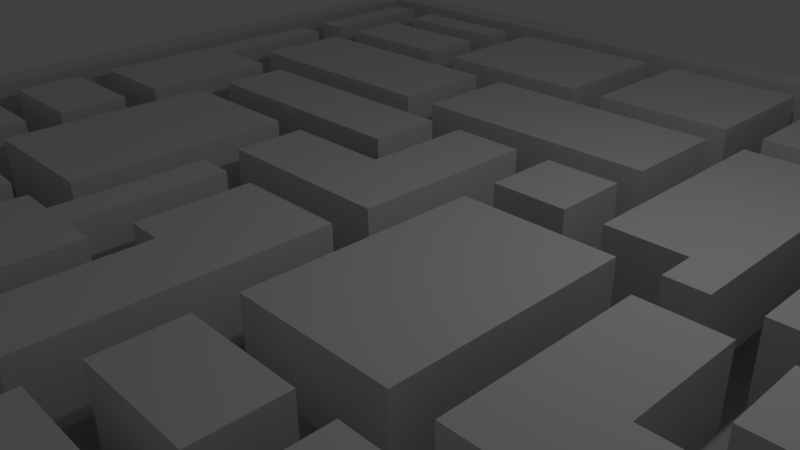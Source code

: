 # Source: maze_proto.blend  (saved by Blender 2.72.0; exported with 4.5.12 LTS)
import bpy
from mathutils import Matrix  # noqa: F401  (used for matrix-valued properties, if any)

bpy.ops.wm.read_factory_settings(use_empty=True)
scene = bpy.context.scene
scene.name = 'Scene'

# ---- collections
col_collection_1 = bpy.data.collections.new('Collection 1'); scene.collection.children.link(col_collection_1)

# ---- materials (node trees are filled in below, after node groups)
mat_material = bpy.data.materials.new('Material')
mat_material.alpha_threshold = 0.0
mat_material.use_transparent_shadow = False
mat_material.roughness = 0.5
mat_material.line_color = (0.0, 0.0, 0.0, 1.0)

# ---- material node trees

# ---- world
world_world = bpy.data.worlds.new('World'); scene.world = world_world
world_world.color = (0.05088, 0.05088, 0.05088)
world_world.use_sun_shadow = False
world_world.sun_shadow_jitter_overblur = 0.0
world_world.cycles.sampling_method = 'MANUAL'
world_world.cycles.sample_map_resolution = 256

# ---- cameras
cam_camera = bpy.data.cameras.new('Camera')
cam_camera.clip_end = 100.0
cam_camera.lens = 35.0
cam_camera.sensor_width = 32.0
cam_camera.sensor_height = 18.0
cam_camera.ortho_scale = 7.314
cam_camera.dof.focus_distance = 0.0
cam_camera.dof.aperture_fstop = 128.0

# ---- lights
light_lamp = bpy.data.lights.new('Lamp', 'POINT')
light_lamp.transmission_factor = 0.0
light_lamp.cutoff_distance = 30.0
light_lamp.energy = 100.0
light_lamp.shadow_buffer_clip_start = 1.001
light_lamp.shadow_soft_size = 0.1
light_lamp.shadow_maximum_resolution = 0.006
light_lamp.use_absolute_resolution = True
light_lamp.cycles.use_multiple_importance_sampling = False

# ---- meshes
me_cube = bpy.data.meshes.new('Cube')
me_cube.from_pydata([(8.0, 8.0, -1.0), (8.0, -8.0, -1.0), (-8.0, -8.0, -1.0), (-8.0, 8.0, -1.0), (8.0, 8.0, 1.0), (8.0, -8.0, 1.0), (-8.0, -8.0, 1.0), (-8.0, 8.0, 1.0), (8.0, 7.467, 1.0), (8.0, 6.933, 1.0), (8.0, 6.4, 1.0), (8.0, 5.867, 1.0), (8.0, 5.333, 1.0), (8.0, 4.8, 1.0), (8.0, 4.267, 1.0), (8.0, 3.733, 1.0), (8.0, 3.2, 1.0), (8.0, 2.667, 1.0), (8.0, 2.133, 1.0), (8.0, 1.6, 1.0), (8.0, 1.067, 1.0), (8.0, 0.5333, 1.0), (8.0, -3.755e-06, 1.0), (8.0, -0.5333, 1.0), (8.0, -1.067, 1.0), (8.0, -1.6, 1.0), (8.0, -2.133, 1.0), (8.0, -2.667, 1.0), (8.0, -3.2, 1.0), (8.0, -3.733, 1.0), (8.0, -4.267, 1.0), (8.0, -4.8, 1.0), (8.0, -5.333, 1.0), (8.0, -5.867, 1.0), (8.0, -6.4, 1.0), (8.0, -6.933, 1.0), (8.0, -7.467, 1.0), (7.467, 8.0, 1.0), (6.933, 8.0, 1.0), (6.4, 8.0, 1.0), (5.867, 8.0, 1.0), (5.333, 8.0, 1.0), (4.8, 8.0, 1.0), (4.267, 8.0, 1.0), (3.733, 8.0, 1.0), (3.2, 8.0, 1.0), (2.667, 8.0, 1.0), (2.133, 8.0, 1.0), (1.6, 8.0, 1.0), (1.067, 8.0, 1.0), (0.5333, 8.0, 1.0), (2.801e-06, 8.0, 1.0), (-0.5333, 8.0, 1.0), (-1.067, 8.0, 1.0), (-1.6, 8.0, 1.0), (-2.133, 8.0, 1.0), (-2.667, 8.0, 1.0), (-3.2, 8.0, 1.0), (-3.733, 8.0, 1.0), (-4.267, 8.0, 1.0), (-4.8, 8.0, 1.0), (-5.333, 8.0, 1.0), (-5.867, 8.0, 1.0), (-6.4, 8.0, 1.0), (-6.933, 8.0, 1.0), (-7.467, 8.0, 1.0), (7.467, -8.0, 1.0), (6.933, -8.0, 1.0), (6.4, -8.0, 1.0), (5.867, -8.0, 1.0), (5.333, -8.0, 1.0), (4.8, -8.0, 1.0), (4.267, -8.0, 1.0), (3.733, -8.0, 1.0), (3.2, -8.0, 1.0), (2.667, -8.0, 1.0), (2.133, -8.0, 1.0), (1.6, -8.0, 1.0), (1.067, -8.0, 1.0), (0.5333, -8.0, 1.0), (-4.232e-06, -8.0, 1.0), (-0.5333, -8.0, 1.0), (-1.067, -8.0, 1.0), (-1.6, -8.0, 1.0), (-2.133, -8.0, 1.0), (-2.667, -8.0, 1.0), (-3.2, -8.0, 1.0), (-3.733, -8.0, 1.0), (-4.267, -8.0, 1.0), (-4.8, -8.0, 1.0), (-5.333, -8.0, 1.0), (-5.867, -8.0, 1.0), (-6.4, -8.0, 1.0), (-6.933, -8.0, 1.0), (-7.467, -8.0, 1.0), (-8.0, -7.467, 1.0), (-8.0, -6.933, 1.0), (-8.0, -6.4, 1.0), (-8.0, -5.867, 1.0), (-8.0, -5.333, 1.0), (-8.0, -4.8, 1.0), (-8.0, -4.267, 1.0), (-8.0, -3.733, 1.0), (-8.0, -3.2, 1.0), (-8.0, -2.667, 1.0), (-8.0, -2.133, 1.0), (-8.0, -1.6, 1.0), (-8.0, -1.067, 1.0), (-8.0, -0.5333, 1.0), (-8.0, 2.086e-06, 1.0), (-8.0, 0.5333, 1.0), (-8.0, 1.067, 1.0), (-8.0, 1.6, 1.0), (-8.0, 2.133, 1.0), (-8.0, 2.667, 1.0), (-8.0, 3.2, 1.0), (-8.0, 3.733, 1.0), (-8.0, 4.267, 1.0), (-8.0, 4.8, 1.0), (-8.0, 5.333, 1.0), (-8.0, 5.867, 1.0), (-8.0, 6.4, 1.0), (-8.0, 6.933, 1.0), (-8.0, 7.467, 1.0), (7.467, 7.467, 1.0), (7.467, 6.933, 1.0), (7.467, 6.4, 1.0), (7.467, 5.867, 1.0), (7.467, 5.333, 1.0), (7.467, 4.8, 1.0), (7.467, 4.267, 1.0), (7.467, 3.733, 1.0), (7.467, 3.2, 1.0), (7.467, 2.667, 1.0), (7.467, 2.133, 1.0), (7.467, 1.6, 1.0), (7.467, 1.067, 1.0), (7.467, 0.5333, 1.0), (7.467, -3.755e-06, 1.0), (7.467, -0.5333, 1.0), (7.467, -1.067, 1.0), (7.467, -1.6, 1.0), (7.467, -2.133, 1.0), (7.467, -2.667, 1.0), (7.467, -3.2, 1.0), (7.467, -3.733, 1.0), (7.467, -4.267, 1.0), (7.467, -4.8, 1.0), (7.467, -5.333, 1.0), (7.467, -5.867, 1.0), (7.467, -6.4, 1.0), (7.467, -6.933, 1.0), (7.467, -7.467, 1.0), (6.933, 7.467, 1.0), (6.933, 6.933, 1.0), (6.933, 6.4, 1.0), (6.933, 5.867, 1.0), (6.933, 5.333, 1.0), (6.933, 4.8, 1.0), (6.933, 4.267, 1.0), (6.933, 3.733, 1.0), (6.933, 3.2, 1.0), (6.933, 2.667, 1.0), (6.933, 2.133, 1.0), (6.933, 1.6, 1.0), (6.933, 1.067, 1.0), (6.933, 0.5333, 1.0), (6.933, -3.755e-06, 1.0), (6.933, -0.5333, 1.0), (6.933, -1.067, 1.0), (6.933, -1.6, 1.0), (6.933, -2.133, 1.0), (6.933, -2.667, 1.0), (6.933, -3.2, 1.0), (6.933, -3.733, 1.0), (6.933, -4.267, 1.0), (6.933, -4.8, 1.0), (6.933, -5.333, 1.0), (6.933, -5.867, 1.0), (6.933, -6.4, 1.0), (6.933, -6.933, 1.0), (6.933, -7.467, 1.0), (6.4, 7.467, 1.0), (6.4, 6.933, 1.0), (6.4, 6.4, 1.0), (6.4, 5.867, 1.0), (6.4, 5.333, 1.0), (6.4, 4.8, 1.0), (6.4, 4.267, 1.0), (6.4, 3.733, 1.0), (6.4, 3.2, 1.0), (6.4, 2.667, 1.0), (6.4, 2.133, 1.0), (6.4, 1.6, 1.0), (6.4, 1.067, 1.0), (6.4, 0.5333, 1.0), (6.4, -3.755e-06, 1.0), (6.4, -0.5333, 1.0), (6.4, -1.067, 1.0), (6.4, -1.6, 1.0), (6.4, -2.133, 1.0), (6.4, -2.667, 1.0), (6.4, -3.2, 1.0), (6.4, -3.733, 1.0), (6.4, -4.267, 1.0), (6.4, -4.8, 1.0), (6.4, -5.333, 1.0), (6.4, -5.867, 1.0), (6.4, -6.4, 1.0), (6.4, -6.933, 1.0), (6.4, -7.467, 1.0), (5.867, 7.467, 1.0), (5.867, 6.933, 1.0), (5.867, 6.4, 1.0), (5.867, 5.867, 1.0), (5.867, 5.333, 1.0), (5.867, 4.8, 1.0), (5.867, 4.267, 1.0), (5.867, 3.733, 1.0), (5.867, 3.2, 1.0), (5.867, 2.667, 1.0), (5.867, 2.133, 1.0), (5.867, 1.6, 1.0), (5.867, 1.067, 1.0), (5.867, 0.5333, 1.0), (5.867, -3.755e-06, 1.0), (5.867, -0.5333, 1.0), (5.867, -1.067, 1.0), (5.867, -1.6, 1.0), (5.867, -2.133, 1.0), (5.867, -2.667, 1.0), (5.867, -3.2, 1.0), (5.867, -3.733, 1.0), (5.867, -4.267, 1.0), (5.867, -4.8, 1.0), (5.867, -5.333, 1.0), (5.867, -5.867, 1.0), (5.867, -6.4, 1.0), (5.867, -6.933, 1.0), (5.867, -7.467, 1.0), (5.333, 7.467, 1.0), (5.333, 6.933, 1.0), (5.333, 6.4, 1.0), (5.333, 5.867, 1.0), (5.333, 5.333, 1.0), (5.333, 4.8, 1.0), (5.333, 4.267, 1.0), (5.333, 3.733, 1.0), (5.333, 3.2, 1.0), (5.333, 2.667, 1.0), (5.333, 2.133, 1.0), (5.333, 1.6, 1.0), (5.333, 1.067, 1.0), (5.333, 0.5333, 1.0), (5.333, -3.755e-06, 1.0), (5.333, -0.5333, 1.0), (5.333, -1.067, 1.0), (5.333, -1.6, 1.0), (5.333, -2.133, 1.0), (5.333, -2.667, 1.0), (5.333, -3.2, 1.0), (5.333, -3.733, 1.0), (5.333, -4.267, 1.0), (5.333, -4.8, 1.0), (5.333, -5.333, 1.0), (5.333, -5.867, 1.0), (5.333, -6.4, 1.0), (5.333, -6.933, 1.0), (5.333, -7.467, 1.0), (4.8, 7.467, 1.0), (4.8, 6.933, 1.0), (4.8, 6.4, 1.0), (4.8, 5.867, 1.0), (4.8, 5.333, 1.0), (4.8, 4.8, 1.0), (4.8, 4.267, 1.0), (4.8, 3.733, 1.0), (4.8, 3.2, 1.0), (4.8, 2.667, 1.0), (4.8, 2.133, 1.0), (4.8, 1.6, 1.0), (4.8, 1.067, 1.0), (4.8, 0.5333, 1.0), (4.8, -3.755e-06, 1.0), (4.8, -0.5333, 1.0), (4.8, -1.067, 1.0), (4.8, -1.6, 1.0), (4.8, -2.133, 1.0), (4.8, -2.667, 1.0), (4.8, -3.2, 1.0), (4.8, -3.733, 1.0), (4.8, -4.267, 1.0), (4.8, -4.8, 1.0), (4.8, -5.333, 1.0), (4.8, -5.867, 1.0), (4.8, -6.4, 1.0), (4.8, -6.933, 1.0), (4.8, -7.467, 1.0), (4.267, 7.467, 1.0), (4.267, 6.933, 1.0), (4.267, 6.4, 1.0), (4.267, 5.867, 1.0), (4.267, 5.333, 1.0), (4.267, 4.8, 1.0), (4.267, 4.267, 1.0), (4.267, 3.733, 1.0), (4.267, 3.2, 1.0), (4.267, 2.667, 1.0), (4.267, 2.133, 1.0), (4.267, 1.6, 1.0), (4.267, 1.067, 1.0), (4.267, 0.5333, 1.0), (4.267, -3.755e-06, 1.0), (4.267, -0.5333, 1.0), (4.267, -1.067, 1.0), (4.267, -1.6, 1.0), (4.267, -2.133, 1.0), (4.267, -2.667, 1.0), (4.267, -3.2, 1.0), (4.267, -3.733, 1.0), (4.267, -4.267, 1.0), (4.267, -4.8, 1.0), (4.267, -5.333, 1.0), (4.267, -5.867, 1.0), (4.267, -6.4, 1.0), (4.267, -6.933, 1.0), (4.267, -7.467, 1.0), (3.733, 7.467, 1.0), (3.733, 6.933, 1.0), (3.733, 6.4, 1.0), (3.733, 5.867, 1.0), (3.733, 5.333, 1.0), (3.733, 4.8, 1.0), (3.733, 4.267, 1.0), (3.733, 3.733, 1.0), (3.733, 3.2, 1.0), (3.733, 2.667, 1.0), (3.733, 2.133, 1.0), (3.733, 1.6, 1.0), (3.733, 1.067, 1.0), (3.733, 0.5333, 1.0), (3.733, -3.755e-06, 1.0), (3.733, -0.5333, 1.0), (3.733, -1.067, 1.0), (3.733, -1.6, 1.0), (3.733, -2.133, 1.0), (3.733, -2.667, 1.0), (3.733, -3.2, 1.0), (3.733, -3.733, 1.0), (3.733, -4.267, 1.0), (3.733, -4.8, 1.0), (3.733, -5.333, 1.0), (3.733, -5.867, 1.0), (3.733, -6.4, 1.0), (3.733, -6.933, 1.0), (3.733, -7.467, 1.0), (3.2, 7.467, 1.0), (3.2, 6.933, 1.0), (3.2, 6.4, 1.0), (3.2, 5.867, 1.0), (3.2, 5.333, 1.0), (3.2, 4.8, 1.0), (3.2, 4.267, 1.0), (3.2, 3.733, 1.0), (3.2, 3.2, 1.0), (3.2, 2.667, 1.0), (3.2, 2.133, 1.0), (3.2, 1.6, 1.0), (3.2, 1.067, 1.0), (3.2, 0.5333, 1.0), (3.2, -3.755e-06, 1.0), (3.2, -0.5333, 1.0), (3.2, -1.067, 1.0), (3.2, -1.6, 1.0), (3.2, -2.133, 1.0), (3.2, -2.667, 1.0), (3.2, -3.2, 1.0), (3.2, -3.733, 1.0), (3.2, -4.267, 1.0), (3.2, -4.8, 1.0), (3.2, -5.333, 1.0), (3.2, -5.867, 1.0), (3.2, -6.4, 1.0), (3.2, -6.933, 1.0), (3.2, -7.467, 1.0), (2.667, 7.467, 1.0), (2.667, 6.933, 1.0), (2.667, 6.4, 1.0), (2.667, 5.867, 1.0), (2.667, 5.333, 1.0), (2.667, 4.8, 1.0), (2.667, 4.267, 1.0), (2.667, 3.733, 1.0), (2.667, 3.2, 1.0), (2.667, 2.667, 1.0), (2.667, 2.133, 1.0), (2.667, 1.6, 1.0), (2.667, 1.067, 1.0), (2.667, 0.5333, 1.0), (2.667, -3.755e-06, 1.0), (2.667, -0.5333, 1.0), (2.667, -1.067, 1.0), (2.667, -1.6, 1.0), (2.667, -2.133, 1.0), (2.667, -2.667, 1.0), (2.667, -3.2, 1.0), (2.667, -3.733, 1.0), (2.667, -4.267, 1.0), (2.667, -4.8, 1.0), (2.667, -5.333, 1.0), (2.667, -5.867, 1.0), (2.667, -6.4, 1.0), (2.667, -6.933, 1.0), (2.667, -7.467, 1.0), (2.133, 7.467, 1.0), (2.133, 6.933, 1.0), (2.133, 6.4, 1.0), (2.133, 5.867, 1.0), (2.133, 5.333, 1.0), (2.133, 4.8, 1.0), (2.133, 4.267, 1.0), (2.133, 3.733, 1.0), (2.133, 3.2, 1.0), (2.133, 2.667, 1.0), (2.133, 2.133, 1.0), (2.133, 1.6, 1.0), (2.133, 1.067, 1.0), (2.133, 0.5333, 1.0), (2.133, -3.755e-06, 1.0), (2.133, -0.5333, 1.0), (2.133, -1.067, 1.0), (2.133, -1.6, 1.0), (2.133, -2.133, 1.0), (2.133, -2.667, 1.0), (2.133, -3.2, 1.0), (2.133, -3.733, 1.0), (2.133, -4.267, 1.0), (2.133, -4.8, 1.0), (2.133, -5.333, 1.0), (2.133, -5.867, 1.0), (2.133, -6.4, 1.0), (2.133, -6.933, 1.0), (2.133, -7.467, 1.0), (1.6, 7.467, 1.0), (1.6, 6.933, 1.0), (1.6, 6.4, 1.0), (1.6, 5.867, 1.0), (1.6, 5.333, 1.0), (1.6, 4.8, 1.0), (1.6, 4.267, 1.0), (1.6, 3.733, 1.0), (1.6, 3.2, 1.0), (1.6, 2.667, 1.0), (1.6, 2.133, 1.0), (1.6, 1.6, 1.0), (1.6, 1.067, 1.0), (1.6, 0.5333, 1.0), (1.6, -3.755e-06, 1.0), (1.6, -0.5333, 1.0), (1.6, -1.067, 1.0), (1.6, -1.6, 1.0), (1.6, -2.133, 1.0), (1.6, -2.667, 1.0), (1.6, -3.2, 1.0), (1.6, -3.733, 1.0), (1.6, -4.267, 1.0), (1.6, -4.8, 1.0), (1.6, -5.333, 1.0), (1.6, -5.867, 1.0), (1.6, -6.4, 1.0), (1.6, -6.933, 1.0), (1.6, -7.467, 1.0), (1.067, 7.467, 1.0), (1.067, 6.933, 1.0), (1.067, 6.4, 1.0), (1.067, 5.867, 1.0), (1.067, 5.333, 1.0), (1.067, 4.8, 1.0), (1.067, 4.267, 1.0), (1.067, 3.733, 1.0), (1.067, 3.2, 1.0), (1.067, 2.667, 1.0), (1.067, 2.133, 1.0), (1.067, 1.6, 1.0), (1.067, 1.067, 1.0), (1.067, 0.5333, 1.0), (1.067, -3.755e-06, 1.0), (1.067, -0.5333, 1.0), (1.067, -1.067, 1.0), (1.067, -1.6, 1.0), (1.067, -2.133, 1.0), (1.067, -2.667, 1.0), (1.067, -3.2, 1.0), (1.067, -3.733, 1.0), (1.067, -4.267, 1.0), (1.067, -4.8, 1.0), (1.067, -5.333, 1.0), (1.067, -5.867, 1.0), (1.067, -6.4, 1.0), (1.067, -6.933, 1.0), (1.067, -7.467, 1.0), (0.5333, 7.467, 1.0), (0.5333, 6.933, 1.0), (0.5333, 6.4, 1.0), (0.5333, 5.867, 1.0), (0.5333, 5.333, 1.0), (0.5333, 4.8, 1.0), (0.5333, 4.267, 1.0), (0.5333, 3.733, 1.0), (0.5333, 3.2, 1.0), (0.5333, 2.667, 1.0), (0.5333, 2.133, 1.0), (0.5333, 1.6, 1.0), (0.5333, 1.067, 1.0), (0.5333, 0.5333, 1.0), (0.5333, -3.755e-06, 1.0), (0.5333, -0.5333, 1.0), (0.5333, -1.067, 1.0), (0.5333, -1.6, 1.0), (0.5333, -2.133, 1.0), (0.5333, -2.667, 1.0), (0.5333, -3.2, 1.0), (0.5333, -3.733, 1.0), (0.5333, -4.267, 1.0), (0.5333, -4.8, 1.0), (0.5333, -5.333, 1.0), (0.5333, -5.867, 1.0), (0.5333, -6.4, 1.0), (0.5333, -6.933, 1.0), (0.5333, -7.467, 1.0), (2.567e-06, 7.467, 1.0), (2.333e-06, 6.933, 1.0), (2.098e-06, 6.4, 1.0), (1.864e-06, 5.867, 1.0), (1.629e-06, 5.333, 1.0), (1.395e-06, 4.8, 1.0), (1.16e-06, 4.267, 1.0), (9.259e-07, 3.733, 1.0), (6.914e-07, 3.2, 1.0), (4.57e-07, 2.667, 1.0), (2.225e-07, 2.133, 1.0), (-1.192e-08, 1.6, 1.0), (-2.464e-07, 1.067, 1.0), (-4.808e-07, 0.5333, 1.0), (-7.153e-07, -3.457e-06, 1.0), (-9.497e-07, -0.5333, 1.0), (-1.184e-06, -1.067, 1.0), (-1.419e-06, -1.6, 1.0), (-1.653e-06, -2.133, 1.0), (-1.887e-06, -2.667, 1.0), (-2.122e-06, -3.2, 1.0), (-2.356e-06, -3.733, 1.0), (-2.591e-06, -4.267, 1.0), (-2.825e-06, -4.8, 1.0), (-3.06e-06, -5.333, 1.0), (-3.294e-06, -5.867, 1.0), (-3.529e-06, -6.4, 1.0), (-3.763e-06, -6.933, 1.0), (-3.997e-06, -7.467, 1.0), (-0.5333, 7.467, 1.0), (-0.5333, 6.933, 1.0), (-0.5333, 6.4, 1.0), (-0.5333, 5.867, 1.0), (-0.5333, 5.333, 1.0), (-0.5333, 4.8, 1.0), (-0.5333, 4.267, 1.0), (-0.5333, 3.733, 1.0), (-0.5333, 3.2, 1.0), (-0.5333, 2.667, 1.0), (-0.5333, 2.133, 1.0), (-0.5333, 1.6, 1.0), (-0.5333, 1.067, 1.0), (-0.5333, 0.5333, 1.0), (-0.5333, -2.98e-06, 1.0), (-0.5333, -0.5333, 1.0), (-0.5333, -1.067, 1.0), (-0.5333, -1.6, 1.0), (-0.5333, -2.133, 1.0), (-0.5333, -2.667, 1.0), (-0.5333, -3.2, 1.0), (-0.5333, -3.733, 1.0), (-0.5333, -4.267, 1.0), (-0.5333, -4.8, 1.0), (-0.5333, -5.333, 1.0), (-0.5333, -5.867, 1.0), (-0.5333, -6.4, 1.0), (-0.5333, -6.933, 1.0), (-0.5333, -7.467, 1.0), (-1.067, 7.467, 1.0), (-1.067, 6.933, 1.0), (-1.067, 6.4, 1.0), (-1.067, 5.867, 1.0), (-1.067, 5.333, 1.0), (-1.067, 4.8, 1.0), (-1.067, 4.267, 1.0), (-1.067, 3.733, 1.0), (-1.067, 3.2, 1.0), (-1.067, 2.667, 1.0), (-1.067, 2.133, 1.0), (-1.067, 1.6, 1.0), (-1.067, 1.067, 1.0), (-1.067, 0.5333, 1.0), (-1.067, -2.801e-06, 1.0), (-1.067, -0.5333, 1.0), (-1.067, -1.067, 1.0), (-1.067, -1.6, 1.0), (-1.067, -2.133, 1.0), (-1.067, -2.667, 1.0), (-1.067, -3.2, 1.0), (-1.067, -3.733, 1.0), (-1.067, -4.267, 1.0), (-1.067, -4.8, 1.0), (-1.067, -5.333, 1.0), (-1.067, -5.867, 1.0), (-1.067, -6.4, 1.0), (-1.067, -6.933, 1.0), (-1.067, -7.467, 1.0), (-1.6, 7.467, 1.0), (-1.6, 6.933, 1.0), (-1.6, 6.4, 1.0), (-1.6, 5.867, 1.0), (-1.6, 5.333, 1.0), (-1.6, 4.8, 1.0), (-1.6, 4.267, 1.0), (-1.6, 3.733, 1.0), (-1.6, 3.2, 1.0), (-1.6, 2.667, 1.0), (-1.6, 2.133, 1.0), (-1.6, 1.6, 1.0), (-1.6, 1.067, 1.0), (-1.6, 0.5333, 1.0), (-1.6, -2.503e-06, 1.0), (-1.6, -0.5333, 1.0), (-1.6, -1.067, 1.0), (-1.6, -1.6, 1.0), (-1.6, -2.133, 1.0), (-1.6, -2.667, 1.0), (-1.6, -3.2, 1.0), (-1.6, -3.733, 1.0), (-1.6, -4.267, 1.0), (-1.6, -4.8, 1.0), (-1.6, -5.333, 1.0), (-1.6, -5.867, 1.0), (-1.6, -6.4, 1.0), (-1.6, -6.933, 1.0), (-1.6, -7.467, 1.0), (-2.133, 7.467, 1.0), (-2.133, 6.933, 1.0), (-2.133, 6.4, 1.0), (-2.133, 5.867, 1.0), (-2.133, 5.333, 1.0), (-2.133, 4.8, 1.0), (-2.133, 4.267, 1.0), (-2.133, 3.733, 1.0), (-2.133, 3.2, 1.0), (-2.133, 2.667, 1.0), (-2.133, 2.133, 1.0), (-2.133, 1.6, 1.0), (-2.133, 1.067, 1.0), (-2.133, 0.5333, 1.0), (-2.133, -2.384e-06, 1.0), (-2.133, -0.5333, 1.0), (-2.133, -1.067, 1.0), (-2.133, -1.6, 1.0), (-2.133, -2.133, 1.0), (-2.133, -2.667, 1.0), (-2.133, -3.2, 1.0), (-2.133, -3.733, 1.0), (-2.133, -4.267, 1.0), (-2.133, -4.8, 1.0), (-2.133, -5.333, 1.0), (-2.133, -5.867, 1.0), (-2.133, -6.4, 1.0), (-2.133, -6.933, 1.0), (-2.133, -7.467, 1.0), (-2.667, 7.467, 1.0), (-2.667, 6.933, 1.0), (-2.667, 6.4, 1.0), (-2.667, 5.867, 1.0), (-2.667, 5.333, 1.0), (-2.667, 4.8, 1.0), (-2.667, 4.267, 1.0), (-2.667, 3.733, 1.0), (-2.667, 3.2, 1.0), (-2.667, 2.667, 1.0), (-2.667, 2.133, 1.0), (-2.667, 1.6, 1.0), (-2.667, 1.067, 1.0), (-2.667, 0.5333, 1.0), (-2.667, -1.967e-06, 1.0), (-2.667, -0.5333, 1.0), (-2.667, -1.067, 1.0), (-2.667, -1.6, 1.0), (-2.667, -2.133, 1.0), (-2.667, -2.667, 1.0), (-2.667, -3.2, 1.0), (-2.667, -3.733, 1.0), (-2.667, -4.267, 1.0), (-2.667, -4.8, 1.0), (-2.667, -5.333, 1.0), (-2.667, -5.867, 1.0), (-2.667, -6.4, 1.0), (-2.667, -6.933, 1.0), (-2.667, -7.467, 1.0), (-3.2, 7.467, 1.0), (-3.2, 6.933, 1.0), (-3.2, 6.4, 1.0), (-3.2, 5.867, 1.0), (-3.2, 5.333, 1.0), (-3.2, 4.8, 1.0), (-3.2, 4.267, 1.0), (-3.2, 3.733, 1.0), (-3.2, 3.2, 1.0), (-3.2, 2.667, 1.0), (-3.2, 2.133, 1.0), (-3.2, 1.6, 1.0), (-3.2, 1.067, 1.0), (-3.2, 0.5333, 1.0), (-3.2, -1.55e-06, 1.0), (-3.2, -0.5333, 1.0), (-3.2, -1.067, 1.0), (-3.2, -1.6, 1.0), (-3.2, -2.133, 1.0), (-3.2, -2.667, 1.0), (-3.2, -3.2, 1.0), (-3.2, -3.733, 1.0), (-3.2, -4.267, 1.0), (-3.2, -4.8, 1.0), (-3.2, -5.333, 1.0), (-3.2, -5.867, 1.0), (-3.2, -6.4, 1.0), (-3.2, -6.933, 1.0), (-3.2, -7.467, 1.0), (-3.733, 7.467, 1.0), (-3.733, 6.933, 1.0), (-3.733, 6.4, 1.0), (-3.733, 5.867, 1.0), (-3.733, 5.333, 1.0), (-3.733, 4.8, 1.0), (-3.733, 4.267, 1.0), (-3.733, 3.733, 1.0), (-3.733, 3.2, 1.0), (-3.733, 2.667, 1.0), (-3.733, 2.133, 1.0), (-3.733, 1.6, 1.0), (-3.733, 1.067, 1.0), (-3.733, 0.5333, 1.0), (-3.733, -1.431e-06, 1.0), (-3.733, -0.5333, 1.0), (-3.733, -1.067, 1.0), (-3.733, -1.6, 1.0), (-3.733, -2.133, 1.0), (-3.733, -2.667, 1.0), (-3.733, -3.2, 1.0), (-3.733, -3.733, 1.0), (-3.733, -4.267, 1.0), (-3.733, -4.8, 1.0), (-3.733, -5.333, 1.0), (-3.733, -5.867, 1.0), (-3.733, -6.4, 1.0), (-3.733, -6.933, 1.0), (-3.733, -7.467, 1.0), (-4.267, 7.467, 1.0), (-4.267, 6.933, 1.0), (-4.267, 6.4, 1.0), (-4.267, 5.867, 1.0), (-4.267, 5.333, 1.0), (-4.267, 4.8, 1.0), (-4.267, 4.267, 1.0), (-4.267, 3.733, 1.0), (-4.267, 3.2, 1.0), (-4.267, 2.667, 1.0), (-4.267, 2.133, 1.0), (-4.267, 1.6, 1.0), (-4.267, 1.067, 1.0), (-4.267, 0.5333, 1.0), (-4.267, -1.371e-06, 1.0), (-4.267, -0.5333, 1.0), (-4.267, -1.067, 1.0), (-4.267, -1.6, 1.0), (-4.267, -2.133, 1.0), (-4.267, -2.667, 1.0), (-4.267, -3.2, 1.0), (-4.267, -3.733, 1.0), (-4.267, -4.267, 1.0), (-4.267, -4.8, 1.0), (-4.267, -5.333, 1.0), (-4.267, -5.867, 1.0), (-4.267, -6.4, 1.0), (-4.267, -6.933, 1.0), (-4.267, -7.467, 1.0), (-4.8, 7.467, 1.0), (-4.8, 6.933, 1.0), (-4.8, 6.4, 1.0), (-4.8, 5.867, 1.0), (-4.8, 5.333, 1.0), (-4.8, 4.8, 1.0), (-4.8, 4.267, 1.0), (-4.8, 3.733, 1.0), (-4.8, 3.2, 1.0), (-4.8, 2.667, 1.0), (-4.8, 2.133, 1.0), (-4.8, 1.6, 1.0), (-4.8, 1.067, 1.0), (-4.8, 0.5333, 1.0), (-4.8, -8.941e-07, 1.0), (-4.8, -0.5333, 1.0), (-4.8, -1.067, 1.0), (-4.8, -1.6, 1.0), (-4.8, -2.133, 1.0), (-4.8, -2.667, 1.0), (-4.8, -3.733, 1.0), (-4.8, -4.267, 1.0), (-4.8, -4.8, 1.0), (-4.8, -5.333, 1.0), (-4.8, -5.867, 1.0), (-4.8, -6.4, 1.0), (-4.8, -6.933, 1.0), (-4.8, -7.467, 1.0), (-5.333, 7.467, 1.0), (-5.333, 6.933, 1.0), (-5.333, 6.4, 1.0), (-5.333, 5.867, 1.0), (-5.333, 5.333, 1.0), (-5.333, 4.8, 1.0), (-5.333, 4.267, 1.0), (-5.333, 3.733, 1.0), (-5.333, 3.2, 1.0), (-5.333, 2.667, 1.0), (-5.333, 2.133, 1.0), (-5.333, 1.6, 1.0), (-5.333, 1.067, 1.0), (-5.333, 0.5333, 1.0), (-5.333, -4.172e-07, 1.0), (-5.333, -0.5333, 1.0), (-5.333, -1.067, 1.0), (-5.333, -1.6, 1.0), (-5.333, -2.133, 1.0), (-5.333, -2.667, 1.0), (-5.333, -3.2, 1.0), (-5.333, -3.733, 1.0), (-5.333, -4.267, 1.0), (-5.333, -4.8, 1.0), (-5.333, -5.333, 1.0), (-5.333, -5.867, 1.0), (-5.333, -6.4, 1.0), (-5.333, -6.933, 1.0), (-5.333, -7.467, 1.0), (-5.867, 7.467, 1.0), (-5.867, 6.933, 1.0), (-5.867, 6.4, 1.0), (-5.867, 5.867, 1.0), (-5.867, 5.333, 1.0), (-5.867, 4.8, 1.0), (-5.867, 4.267, 1.0), (-5.867, 3.733, 1.0), (-5.867, 3.2, 1.0), (-5.867, 2.667, 1.0), (-5.867, 2.133, 1.0), (-5.867, 1.6, 1.0), (-5.867, 1.067, 1.0), (-5.867, 0.5333, 1.0), (-5.867, -3.576e-07, 1.0), (-5.867, -0.5333, 1.0), (-5.867, -1.067, 1.0), (-5.867, -1.6, 1.0), (-5.867, -2.133, 1.0), (-5.867, -2.667, 1.0), (-5.867, -3.2, 1.0), (-5.867, -3.733, 1.0), (-5.867, -4.267, 1.0), (-5.867, -4.8, 1.0), (-5.867, -5.333, 1.0), (-5.867, -5.867, 1.0), (-5.867, -6.4, 1.0), (-5.867, -6.933, 1.0), (-5.867, -7.467, 1.0), (-6.4, 7.467, 1.0), (-6.4, 6.933, 1.0), (-6.4, 6.4, 1.0), (-6.4, 5.867, 1.0), (-6.4, 5.333, 1.0), (-6.4, 4.8, 1.0), (-6.4, 4.267, 1.0), (-6.4, 3.733, 1.0), (-6.4, 3.2, 1.0), (-6.4, 2.667, 1.0), (-6.4, 2.133, 1.0), (-6.4, 1.6, 1.0), (-6.4, 1.067, 1.0), (-6.4, 0.5333, 1.0), (-6.4, -1.788e-07, 1.0), (-6.4, -0.5333, 1.0), (-6.4, -1.067, 1.0), (-6.4, -1.6, 1.0), (-6.4, -2.133, 1.0), (-6.4, -2.667, 1.0), (-6.4, -3.2, 1.0), (-6.4, -3.733, 1.0), (-6.4, -4.267, 1.0), (-6.4, -4.8, 1.0), (-6.4, -5.333, 1.0), (-6.4, -5.867, 1.0), (-6.4, -6.4, 1.0), (-6.4, -6.933, 1.0), (-6.4, -7.467, 1.0), (-6.933, 7.467, 1.0), (-6.933, 6.933, 1.0), (-6.933, 6.4, 1.0), (-6.933, 5.867, 1.0), (-6.933, 5.333, 1.0), (-6.933, 4.8, 1.0), (-6.933, 4.267, 1.0), (-6.933, 3.733, 1.0), (-6.933, 3.2, 1.0), (-6.933, 2.667, 1.0), (-6.933, 2.133, 1.0), (-6.933, 1.6, 1.0), (-6.933, 1.067, 1.0), (-6.933, 0.5333, 1.0), (-6.933, 2.98e-07, 1.0), (-6.933, -0.5333, 1.0), (-6.933, -1.067, 1.0), (-6.933, -1.6, 1.0), (-6.933, -2.133, 1.0), (-6.933, -2.667, 1.0), (-6.933, -3.2, 1.0), (-6.933, -3.733, 1.0), (-6.933, -4.267, 1.0), (-6.933, -4.8, 1.0), (-6.933, -5.333, 1.0), (-6.933, -5.867, 1.0), (-6.933, -6.4, 1.0), (-6.933, -6.933, 1.0), (-6.933, -7.467, 1.0), (-7.467, 7.467, 1.0), (-7.467, 6.933, 1.0), (-7.467, 6.4, 1.0), (-7.467, 5.867, 1.0), (-7.467, 5.333, 1.0), (-7.467, 4.8, 1.0), (-7.467, 4.267, 1.0), (-7.467, 3.733, 1.0), (-7.467, 3.2, 1.0), (-7.467, 2.667, 1.0), (-7.467, 2.133, 1.0), (-7.467, 1.6, 1.0), (-7.467, 1.067, 1.0), (-7.467, 0.5333, 1.0), (-7.467, 7.749e-07, 1.0), (-7.467, -0.5333, 1.0), (-7.467, -1.067, 1.0), (-7.467, -1.6, 1.0), (-7.467, -2.133, 1.0), (-7.467, -2.667, 1.0), (-7.467, -3.2, 1.0), (-7.467, -3.733, 1.0), (-7.467, -4.267, 1.0), (-7.467, -4.8, 1.0), (-7.467, -5.333, 1.0), (-7.467, -5.867, 1.0), (-7.467, -6.4, 1.0), (-7.467, -6.933, 1.0), (-7.467, -7.467, 1.0), (7.467, 7.467, 0.0), (7.467, 6.933, 0.0), (7.467, 6.4, 0.0), (7.467, 5.867, 0.0), (7.467, 5.333, 0.0), (7.467, 4.8, 0.0), (7.467, 4.267, 0.0), (7.467, 3.733, 0.0), (7.467, 3.2, 0.0), (7.467, 2.667, 0.0), (7.467, 2.133, 0.0), (7.467, 1.6, 0.0), (7.467, 1.067, 0.0), (7.467, 0.5333, 0.0), (7.467, -3.755e-06, 0.0), (7.467, -0.5333, 0.0), (7.467, -1.067, 0.0), (7.467, -1.6, 0.0), (7.467, -2.133, 0.0), (7.467, -2.667, 0.0), (7.467, -3.2, 0.0), (7.467, -3.733, 0.0), (7.467, -4.267, 0.0), (7.467, -4.8, 0.0), (7.467, -5.333, 0.0), (7.467, -5.867, 0.0), (7.467, -6.4, 0.0), (7.467, -6.933, 0.0), (7.467, -7.467, 0.0), (6.933, 7.467, 0.0), (6.933, 6.933, 0.0), (6.933, 6.4, 0.0), (6.933, 5.867, 0.0), (6.933, 5.333, 0.0), (6.933, 4.8, 0.0), (6.933, 4.267, 0.0), (6.933, 3.733, 0.0), (6.933, 3.2, 0.0), (6.933, 2.667, 0.0), (6.933, 2.133, 0.0), (6.933, 1.6, 0.0), (6.933, 1.067, 0.0), (6.933, 0.5333, 0.0), (6.933, -3.755e-06, 0.0), (6.933, -0.5333, 0.0), (6.933, -1.067, 0.0), (6.933, -1.6, 0.0), (6.933, -2.133, 0.0), (6.933, -2.667, 0.0), (6.933, -3.2, 0.0), (6.933, -3.733, 0.0), (6.933, -4.267, 0.0), (6.933, -4.8, 0.0), (6.933, -5.333, 0.0), (6.933, -5.867, 0.0), (6.933, -6.4, 0.0), (6.933, -6.933, 0.0), (6.933, -7.467, 0.0), (6.4, 7.467, 0.0), (6.4, 6.933, 0.0), (6.4, 5.867, 0.0), (6.4, 5.333, 0.0), (6.4, 4.8, 0.0), (6.4, 4.267, 0.0), (6.4, 0.5333, 0.0), (6.4, -3.755e-06, 0.0), (6.4, -2.667, 0.0), (6.4, -3.2, 0.0), (6.4, -5.333, 0.0), (6.4, -5.867, 0.0), (6.4, -6.933, 0.0), (6.4, -7.467, 0.0), (5.867, 7.467, 0.0), (5.867, 6.933, 0.0), (5.867, 5.867, 0.0), (5.867, 5.333, 0.0), (5.867, 4.8, 0.0), (5.867, 4.267, 0.0), (5.867, 0.5333, 0.0), (5.867, -3.755e-06, 0.0), (5.867, -1.067, 0.0), (5.867, -1.6, 0.0), (5.867, -2.133, 0.0), (5.867, -2.667, 0.0), (5.867, -3.2, 0.0), (5.867, -5.333, 0.0), (5.867, -5.867, 0.0), (5.867, -6.933, 0.0), (5.867, -7.467, 0.0), (5.333, 7.467, 0.0), (5.333, 6.933, 0.0), (5.333, 5.867, 0.0), (5.333, 5.333, 0.0), (5.333, 4.8, 0.0), (5.333, 4.267, 0.0), (5.333, 0.5333, 0.0), (5.333, -3.755e-06, 0.0), (5.333, -0.5333, 0.0), (5.333, -1.067, 0.0), (5.333, -1.6, 0.0), (5.333, -2.133, 0.0), (5.333, -2.667, 0.0), (5.333, -3.2, 0.0), (5.333, -3.733, 0.0), (5.333, -4.267, 0.0), (5.333, -4.8, 0.0), (5.333, -5.333, 0.0), (5.333, -5.867, 0.0), (5.333, -6.4, 0.0), (5.333, -6.933, 0.0), (5.333, -7.467, 0.0), (4.8, 7.467, 0.0), (4.8, 6.933, 0.0), (4.8, 6.4, 0.0), (4.8, 5.867, 0.0), (4.8, 5.333, 0.0), (4.8, 4.8, 0.0), (4.8, 4.267, 0.0), (4.8, 3.733, 0.0), (4.8, 3.2, 0.0), (4.8, 2.667, 0.0), (4.8, 2.133, 0.0), (4.8, 1.6, 0.0), (4.8, 1.067, 0.0), (4.8, 0.5333, 0.0), (4.8, -3.755e-06, 0.0), (4.8, -0.5333, 0.0), (4.8, -1.067, 0.0), (4.8, -1.6, 0.0), (4.8, -2.667, 0.0), (4.8, -3.2, 0.0), (4.8, -3.733, 0.0), (4.8, -4.267, 0.0), (4.8, -4.8, 0.0), (4.8, -5.333, 0.0), (4.8, -5.867, 0.0), (4.8, -6.4, 0.0), (4.8, -6.933, 0.0), (4.8, -7.467, 0.0), (4.267, 7.467, 0.0), (4.267, 6.933, 0.0), (4.267, 6.4, 0.0), (4.267, 5.867, 0.0), (4.267, 5.333, 0.0), (4.267, 4.8, 0.0), (4.267, 4.267, 0.0), (4.267, 3.733, 0.0), (4.267, 3.2, 0.0), (4.267, 2.667, 0.0), (4.267, 2.133, 0.0), (4.267, 1.6, 0.0), (4.267, 1.067, 0.0), (4.267, 0.5333, 0.0), (4.267, -3.755e-06, 0.0), (4.267, -2.667, 0.0), (4.267, -3.2, 0.0), (4.267, -4.267, 0.0), (4.267, -4.8, 0.0), (4.267, -5.333, 0.0), (4.267, -5.867, 0.0), (4.267, -6.933, 0.0), (4.267, -7.467, 0.0), (3.733, 7.467, 0.0), (3.733, 6.933, 0.0), (3.733, 4.8, 0.0), (3.733, 4.267, 0.0), (3.733, 1.067, 0.0), (3.733, 0.5333, 0.0), (3.733, -3.755e-06, 0.0), (3.733, -0.5333, 0.0), (3.733, -1.067, 0.0), (3.733, -1.6, 0.0), (3.733, -2.133, 0.0), (3.733, -2.667, 0.0), (3.733, -3.2, 0.0), (3.733, -4.267, 0.0), (3.733, -4.8, 0.0), (3.733, -5.333, 0.0), (3.733, -5.867, 0.0), (3.733, -6.933, 0.0), (3.733, -7.467, 0.0), (3.2, 7.467, 0.0), (3.2, 6.933, 0.0), (3.2, 4.8, 0.0), (3.2, 4.267, 0.0), (3.2, 1.067, 0.0), (3.2, 0.5333, 0.0), (3.2, -3.755e-06, 0.0), (3.2, -0.5333, 0.0), (3.2, -1.067, 0.0), (3.2, -1.6, 0.0), (3.2, -2.133, 0.0), (3.2, -2.667, 0.0), (3.2, -3.2, 0.0), (3.2, -3.733, 0.0), (3.2, -4.267, 0.0), (3.2, -4.8, 0.0), (3.2, -5.333, 0.0), (3.2, -5.867, 0.0), (3.2, -6.933, 0.0), (3.2, -7.467, 0.0), (2.667, 7.467, 0.0), (2.667, 6.933, 0.0), (2.667, 6.4, 0.0), (2.667, 5.867, 0.0), (2.667, 5.333, 0.0), (2.667, 4.8, 0.0), (2.667, 4.267, 0.0), (2.667, 3.733, 0.0), (2.667, 3.2, 0.0), (2.667, 2.667, 0.0), (2.667, 2.133, 0.0), (2.667, 1.6, 0.0), (2.667, 1.067, 0.0), (2.667, 0.5333, 0.0), (2.667, -2.667, 0.0), (2.667, -3.2, 0.0), (2.667, -3.733, 0.0), (2.667, -4.267, 0.0), (2.667, -4.8, 0.0), (2.667, -5.333, 0.0), (2.667, -5.867, 0.0), (2.667, -6.933, 0.0), (2.667, -7.467, 0.0), (2.133, 7.467, 0.0), (2.133, 6.933, 0.0), (2.133, 6.4, 0.0), (2.133, 5.867, 0.0), (2.133, 5.333, 0.0), (2.133, 4.8, 0.0), (2.133, 4.267, 0.0), (2.133, 3.733, 0.0), (2.133, 3.2, 0.0), (2.133, 2.667, 0.0), (2.133, 2.133, 0.0), (2.133, 1.6, 0.0), (2.133, 1.067, 0.0), (2.133, 0.5333, 0.0), (2.133, -2.667, 0.0), (2.133, -3.2, 0.0), (2.133, -4.267, 0.0), (2.133, -4.8, 0.0), (2.133, -5.333, 0.0), (2.133, -5.867, 0.0), (2.133, -6.933, 0.0), (2.133, -7.467, 0.0), (1.6, 7.467, 0.0), (1.6, 6.933, 0.0), (1.6, 4.8, 0.0), (1.6, 4.267, 0.0), (1.6, 2.667, 0.0), (1.6, 2.133, 0.0), (1.6, 1.067, 0.0), (1.6, 0.5333, 0.0), (1.6, -2.667, 0.0), (1.6, -3.2, 0.0), (1.6, -4.267, 0.0), (1.6, -4.8, 0.0), (1.6, -5.333, 0.0), (1.6, -5.867, 0.0), (1.6, -6.933, 0.0), (1.6, -7.467, 0.0), (1.067, 7.467, 0.0), (1.067, 6.933, 0.0), (1.067, 4.8, 0.0), (1.067, 4.267, 0.0), (1.067, 2.667, 0.0), (1.067, 2.133, 0.0), (1.067, 1.6, 0.0), (1.067, 1.067, 0.0), (1.067, 0.5333, 0.0), (1.067, -3.755e-06, 0.0), (1.067, -0.5333, 0.0), (1.067, -1.067, 0.0), (1.067, -1.6, 0.0), (1.067, -2.133, 0.0), (1.067, -2.667, 0.0), (1.067, -3.2, 0.0), (1.067, -3.733, 0.0), (1.067, -4.267, 0.0), (1.067, -4.8, 0.0), (1.067, -5.333, 0.0), (1.067, -5.867, 0.0), (1.067, -6.4, 0.0), (1.067, -6.933, 0.0), (1.067, -7.467, 0.0), (0.5333, 7.467, 0.0), (0.5333, 6.933, 0.0), (0.5333, 4.8, 0.0), (0.5333, 4.267, 0.0), (0.5333, 2.667, 0.0), (0.5333, 2.133, 0.0), (0.5333, 1.6, 0.0), (0.5333, 1.067, 0.0), (0.5333, 0.5333, 0.0), (0.5333, -3.755e-06, 0.0), (0.5333, -0.5333, 0.0), (0.5333, -1.067, 0.0), (0.5333, -1.6, 0.0), (0.5333, -2.133, 0.0), (0.5333, -2.667, 0.0), (0.5333, -3.2, 0.0), (0.5333, -3.733, 0.0), (0.5333, -4.267, 0.0), (0.5333, -4.8, 0.0), (0.5333, -5.333, 0.0), (0.5333, -5.867, 0.0), (0.5333, -6.4, 0.0), (0.5333, -6.933, 0.0), (0.5333, -7.467, 0.0), (2.567e-06, 7.467, 0.0), (2.333e-06, 6.933, 0.0), (2.098e-06, 6.4, 0.0), (1.864e-06, 5.867, 0.0), (1.629e-06, 5.333, 0.0), (1.395e-06, 4.8, 0.0), (1.16e-06, 4.267, 0.0), (4.57e-07, 2.667, 0.0), (2.225e-07, 2.133, 0.0), (-9.497e-07, -0.5333, 0.0), (-1.184e-06, -1.067, 0.0), (-2.825e-06, -4.8, 0.0), (-3.06e-06, -5.333, 0.0), (-3.763e-06, -6.933, 0.0), (-3.997e-06, -7.467, 0.0), (-0.5333, 7.467, 0.0), (-0.5333, 6.933, 0.0), (-0.5333, 6.4, 0.0), (-0.5333, 5.867, 0.0), (-0.5333, 5.333, 0.0), (-0.5333, 4.8, 0.0), (-0.5333, 4.267, 0.0), (-0.5333, 2.667, 0.0), (-0.5333, 2.133, 0.0), (-0.5333, 1.6, 0.0), (-0.5333, 1.067, 0.0), (-0.5333, 0.5333, 0.0), (-0.5333, -0.5333, 0.0), (-0.5333, -1.067, 0.0), (-0.5333, -2.667, 0.0), (-0.5333, -3.2, 0.0), (-0.5333, -3.733, 0.0), (-0.5333, -4.267, 0.0), (-0.5333, -4.8, 0.0), (-0.5333, -5.333, 0.0), (-0.5333, -6.933, 0.0), (-0.5333, -7.467, 0.0), (-1.067, 7.467, 0.0), (-1.067, 6.933, 0.0), (-1.067, 4.8, 0.0), (-1.067, 4.267, 0.0), (-1.067, 2.667, 0.0), (-1.067, 2.133, 0.0), (-1.067, 1.6, 0.0), (-1.067, 1.067, 0.0), (-1.067, 0.5333, 0.0), (-1.067, -0.5333, 0.0), (-1.067, -1.067, 0.0), (-1.067, -1.6, 0.0), (-1.067, -2.133, 0.0), (-1.067, -2.667, 0.0), (-1.067, -3.2, 0.0), (-1.067, -3.733, 0.0), (-1.067, -4.267, 0.0), (-1.067, -4.8, 0.0), (-1.067, -5.333, 0.0), (-1.067, -6.933, 0.0), (-1.067, -7.467, 0.0), (-1.6, 7.467, 0.0), (-1.6, 6.933, 0.0), (-1.6, 4.8, 0.0), (-1.6, 4.267, 0.0), (-1.6, 3.733, 0.0), (-1.6, 3.2, 0.0), (-1.6, 2.667, 0.0), (-1.6, 2.133, 0.0), (-1.6, 1.067, 0.0), (-1.6, 0.5333, 0.0), (-1.6, -0.5333, 0.0), (-1.6, -1.067, 0.0), (-1.6, -1.6, 0.0), (-1.6, -2.133, 0.0), (-1.6, -2.667, 0.0), (-1.6, -3.2, 0.0), (-1.6, -4.8, 0.0), (-1.6, -5.333, 0.0), (-1.6, -5.867, 0.0), (-1.6, -6.4, 0.0), (-1.6, -6.933, 0.0), (-1.6, -7.467, 0.0), (-2.133, 7.467, 0.0), (-2.133, 6.933, 0.0), (-2.133, 4.8, 0.0), (-2.133, 4.267, 0.0), (-2.133, 3.733, 0.0), (-2.133, 3.2, 0.0), (-2.133, 2.667, 0.0), (-2.133, 2.133, 0.0), (-2.133, 1.067, 0.0), (-2.133, 0.5333, 0.0), (-2.133, -2.384e-06, 0.0), (-2.133, -0.5333, 0.0), (-2.133, -1.067, 0.0), (-2.133, -1.6, 0.0), (-2.133, -2.133, 0.0), (-2.133, -2.667, 0.0), (-2.133, -3.2, 0.0), (-2.133, -4.8, 0.0), (-2.133, -5.333, 0.0), (-2.133, -5.867, 0.0), (-2.133, -6.4, 0.0), (-2.133, -6.933, 0.0), (-2.133, -7.467, 0.0), (-2.667, 7.467, 0.0), (-2.667, 6.933, 0.0), (-2.667, 4.8, 0.0), (-2.667, 4.267, 0.0), (-2.667, 2.667, 0.0), (-2.667, 2.133, 0.0), (-2.667, 1.067, 0.0), (-2.667, 0.5333, 0.0), (-2.667, -1.967e-06, 0.0), (-2.667, -0.5333, 0.0), (-2.667, -1.067, 0.0), (-2.667, -1.6, 0.0), (-2.667, -2.133, 0.0), (-2.667, -2.667, 0.0), (-2.667, -3.2, 0.0), (-2.667, -3.733, 0.0), (-2.667, -4.267, 0.0), (-2.667, -4.8, 0.0), (-2.667, -5.333, 0.0), (-2.667, -6.933, 0.0), (-2.667, -7.467, 0.0), (-3.2, 7.467, 0.0), (-3.2, 6.933, 0.0), (-3.2, 6.4, 0.0), (-3.2, 5.867, 0.0), (-3.2, 5.333, 0.0), (-3.2, 4.8, 0.0), (-3.2, 4.267, 0.0), (-3.2, 2.667, 0.0), (-3.2, 2.133, 0.0), (-3.2, 1.067, 0.0), (-3.2, 0.5333, 0.0), (-3.2, -2.667, 0.0), (-3.2, -3.2, 0.0), (-3.2, -3.733, 0.0), (-3.2, -4.267, 0.0), (-3.2, -4.8, 0.0), (-3.2, -5.333, 0.0), (-3.2, -6.933, 0.0), (-3.2, -7.467, 0.0), (-3.733, 7.467, 0.0), (-3.733, 6.933, 0.0), (-3.733, 6.4, 0.0), (-3.733, 5.867, 0.0), (-3.733, 5.333, 0.0), (-3.733, 4.8, 0.0), (-3.733, 4.267, 0.0), (-3.733, 2.667, 0.0), (-3.733, 2.133, 0.0), (-3.733, 1.067, 0.0), (-3.733, 0.5333, 0.0), (-3.733, -2.667, 0.0), (-3.733, -3.2, 0.0), (-3.733, -6.933, 0.0), (-3.733, -7.467, 0.0), (-4.267, 7.467, 0.0), (-4.267, 6.933, 0.0), (-4.267, 6.4, 0.0), (-4.267, 5.867, 0.0), (-4.267, 4.8, 0.0), (-4.267, 4.267, 0.0), (-4.267, 2.667, 0.0), (-4.267, 2.133, 0.0), (-4.267, 1.067, 0.0), (-4.267, 0.5333, 0.0), (-4.267, -2.667, 0.0), (-4.267, -3.2, 0.0), (-4.267, -3.733, 0.0), (-4.267, -4.267, 0.0), (-4.267, -4.8, 0.0), (-4.267, -5.333, 0.0), (-4.267, -5.867, 0.0), (-4.267, -6.4, 0.0), (-4.267, -6.933, 0.0), (-4.267, -7.467, 0.0), (-4.8, 7.467, 0.0), (-4.8, 6.933, 0.0), (-4.8, 6.4, 0.0), (-4.8, 5.867, 0.0), (-4.8, 4.8, 0.0), (-4.8, 4.267, 0.0), (-4.8, 2.667, 0.0), (-4.8, 2.133, 0.0), (-4.8, 1.6, 0.0), (-4.8, 1.067, 0.0), (-4.8, 0.5333, 0.0), (-4.8, -8.941e-07, 0.0), (-4.8, -0.5333, 0.0), (-4.8, -1.067, 0.0), (-4.8, -1.6, 0.0), (-4.8, -2.133, 0.0), (-4.8, -2.667, 0.0), (-4.8, -3.733, 0.0), (-4.8, -4.267, 0.0), (-4.8, -4.8, 0.0), (-4.8, -5.333, 0.0), (-4.8, -5.867, 0.0), (-4.8, -6.4, 0.0), (-4.8, -6.933, 0.0), (-4.8, -7.467, 0.0), (-5.333, 7.467, 0.0), (-5.333, 6.933, 0.0), (-5.333, 6.4, 0.0), (-5.333, 5.867, 0.0), (-5.333, 4.8, 0.0), (-5.333, 4.267, 0.0), (-5.333, 2.667, 0.0), (-5.333, 2.133, 0.0), (-5.333, 1.6, 0.0), (-5.333, 1.067, 0.0), (-5.333, 0.5333, 0.0), (-5.333, -4.172e-07, 0.0), (-5.333, -0.5333, 0.0), (-5.333, -1.067, 0.0), (-5.333, -1.6, 0.0), (-5.333, -2.133, 0.0), (-5.333, -2.667, 0.0), (-5.333, -3.2, 0.0), (-5.333, -3.733, 0.0), (-5.333, -5.333, 0.0), (-5.333, -5.867, 0.0), (-5.333, -6.933, 0.0), (-5.333, -7.467, 0.0), (-5.867, 7.467, 0.0), (-5.867, 6.933, 0.0), (-5.867, 6.4, 0.0), (-5.867, 5.867, 0.0), (-5.867, 5.333, 0.0), (-5.867, 4.8, 0.0), (-5.867, 4.267, 0.0), (-5.867, 3.733, 0.0), (-5.867, 3.2, 0.0), (-5.867, 2.667, 0.0), (-5.867, 2.133, 0.0), (-5.867, -3.576e-07, 0.0), (-5.867, -0.5333, 0.0), (-5.867, -1.6, 0.0), (-5.867, -2.133, 0.0), (-5.867, -3.2, 0.0), (-5.867, -3.733, 0.0), (-5.867, -4.267, 0.0), (-5.867, -4.8, 0.0), (-5.867, -5.333, 0.0), (-5.867, -5.867, 0.0), (-5.867, -6.933, 0.0), (-5.867, -7.467, 0.0), (-6.4, 7.467, 0.0), (-6.4, 6.933, 0.0), (-6.4, 6.4, 0.0), (-6.4, 5.867, 0.0), (-6.4, 5.333, 0.0), (-6.4, 4.8, 0.0), (-6.4, 4.267, 0.0), (-6.4, 3.733, 0.0), (-6.4, 3.2, 0.0), (-6.4, 2.667, 0.0), (-6.4, 2.133, 0.0), (-6.4, -1.788e-07, 0.0), (-6.4, -0.5333, 0.0), (-6.4, -1.6, 0.0), (-6.4, -2.133, 0.0), (-6.4, -3.2, 0.0), (-6.4, -3.733, 0.0), (-6.4, -4.267, 0.0), (-6.4, -4.8, 0.0), (-6.4, -5.333, 0.0), (-6.4, -5.867, 0.0), (-6.4, -6.933, 0.0), (-6.4, -7.467, 0.0), (-6.933, 7.467, 0.0), (-6.933, 6.933, 0.0), (-6.933, 6.4, 0.0), (-6.933, 5.867, 0.0), (-6.933, 5.333, 0.0), (-6.933, 4.8, 0.0), (-6.933, 4.267, 0.0), (-6.933, 3.733, 0.0), (-6.933, 3.2, 0.0), (-6.933, 2.667, 0.0), (-6.933, 2.133, 0.0), (-6.933, 1.6, 0.0), (-6.933, 1.067, 0.0), (-6.933, 0.5333, 0.0), (-6.933, 2.98e-07, 0.0), (-6.933, -0.5333, 0.0), (-6.933, -1.067, 0.0), (-6.933, -1.6, 0.0), (-6.933, -2.133, 0.0), (-6.933, -2.667, 0.0), (-6.933, -3.2, 0.0), (-6.933, -3.733, 0.0), (-6.933, -4.267, 0.0), (-6.933, -4.8, 0.0), (-6.933, -5.333, 0.0), (-6.933, -5.867, 0.0), (-6.933, -6.4, 0.0), (-6.933, -6.933, 0.0), (-6.933, -7.467, 0.0), (-7.467, 7.467, 0.0), (-7.467, 6.933, 0.0), (-7.467, 6.4, 0.0), (-7.467, 5.867, 0.0), (-7.467, 5.333, 0.0), (-7.467, 4.8, 0.0), (-7.467, 4.267, 0.0), (-7.467, 3.733, 0.0), (-7.467, 3.2, 0.0), (-7.467, 2.667, 0.0), (-7.467, 2.133, 0.0), (-7.467, 1.6, 0.0), (-7.467, 1.067, 0.0), (-7.467, 0.5333, 0.0), (-7.467, 7.749e-07, 0.0), (-7.467, -0.5333, 0.0), (-7.467, -1.067, 0.0), (-7.467, -1.6, 0.0), (-7.467, -2.133, 0.0), (-7.467, -2.667, 0.0), (-7.467, -3.2, 0.0), (-7.467, -3.733, 0.0), (-7.467, -4.267, 0.0), (-7.467, -4.8, 0.0), (-7.467, -5.333, 0.0), (-7.467, -5.867, 0.0), (-7.467, -6.4, 0.0), (-7.467, -6.933, 0.0), (-7.467, -7.467, 0.0)], [], [(0, 1, 2, 3), (963, 95, 6, 94), (0, 4, 8, 9, 10, 11, 12, 13, 14, 15, 16, 17, 18, 19, 20, 21, 22, 23, 24, 25, 26, 27, 28, 29, 30, 31, 32, 33, 34, 35, 36, 5, 1), (1, 5, 66, 67, 68, 69, 70, 71, 72, 73, 74, 75, 76, 77, 78, 79, 80, 81, 82, 83, 84, 85, 86, 87, 88, 89, 90, 91, 92, 93, 94, 6, 2), (2, 6, 95, 96, 97, 98, 99, 100, 101, 102, 103, 104, 105, 106, 107, 108, 109, 110, 111, 112, 113, 114, 115, 116, 117, 118, 119, 120, 121, 122, 123, 7, 3), (4, 0, 3, 7, 65, 64, 63, 62, 61, 60, 59, 58, 57, 56, 55, 54, 53, 52, 51, 50, 49, 48, 47, 46, 45, 44, 43, 42, 41, 40, 39, 38, 37), (36, 152, 66, 5), (152, 181, 67, 66), (181, 210, 68, 67), (210, 239, 69, 68), (239, 268, 70, 69), (268, 297, 71, 70), (297, 326, 72, 71), (326, 355, 73, 72), (355, 384, 74, 73), (384, 413, 75, 74), (413, 442, 76, 75), (442, 471, 77, 76), (471, 500, 78, 77), (500, 529, 79, 78), (529, 558, 80, 79), (558, 587, 81, 80), (587, 616, 82, 81), (616, 645, 83, 82), (645, 674, 84, 83), (674, 703, 85, 84), (703, 732, 86, 85), (732, 761, 87, 86), (761, 790, 88, 87), (790, 818, 89, 88), (818, 847, 90, 89), (847, 876, 91, 90), (876, 905, 92, 91), (905, 934, 93, 92), (934, 963, 94, 93), (4, 37, 124, 8), (8, 124, 125, 9), (9, 125, 126, 10), (10, 126, 127, 11), (11, 127, 128, 12), (12, 128, 129, 13), (13, 129, 130, 14), (14, 130, 131, 15), (15, 131, 132, 16), (16, 132, 133, 17), (17, 133, 134, 18), (18, 134, 135, 19), (19, 135, 136, 20), (20, 136, 137, 21), (21, 137, 138, 22), (22, 138, 139, 23), (23, 139, 140, 24), (24, 140, 141, 25), (25, 141, 142, 26), (26, 142, 143, 27), (27, 143, 144, 28), (28, 144, 145, 29), (29, 145, 146, 30), (30, 146, 147, 31), (31, 147, 148, 32), (32, 148, 149, 33), (33, 149, 150, 34), (34, 150, 151, 35), (35, 151, 152, 36), (37, 38, 153, 124), (264, 263, 1069, 1070), (427, 398, 1178, 1201), (655, 684, 1381, 1360), (847, 818, 1476, 1499), (163, 164, 1004, 1003), (908, 907, 1547, 1548), (661, 660, 1364, 1365), (810, 809, 1467, 1468), (560, 561, 1291, 1290), (478, 449, 1213, 1229), (957, 958, 1598, 1597), (603, 632, 1342, 1320), (767, 796, 1456, 1436), (243, 272, 1078, 1055), (610, 611, 1328, 1327), (529, 500, 1249, 1273), (263, 262, 1068, 1069), (817, 846, 1498, 1475), (162, 163, 1003, 1002), (323, 294, 1099, 1123), (660, 659, 1363, 1364), (809, 808, 1466, 1467), (448, 477, 1228, 1212), (868, 897, 1538, 1515), (956, 957, 1597, 1596), (709, 708, 1402, 1403), (857, 856, 1508, 1509), (609, 610, 1327, 1326), (38, 39, 182, 153), (262, 261, 1067, 1068), (154, 183, 184, 155), (155, 184, 185, 156), (156, 185, 186, 157), (157, 186, 187, 158), (161, 162, 1002, 1001), (159, 188, 189, 160), (160, 189, 190, 161), (161, 190, 191, 162), (162, 191, 192, 163), (163, 192, 193, 164), (164, 193, 194, 165), (165, 194, 195, 166), (293, 322, 1122, 1098), (167, 196, 197, 168), (168, 197, 198, 169), (169, 198, 199, 170), (170, 199, 200, 171), (171, 200, 201, 172), (310, 311, 1116, 1115), (173, 202, 203, 174), (174, 203, 204, 175), (175, 204, 205, 176), (176, 205, 206, 177), (808, 807, 1465, 1466), (178, 207, 208, 179), (179, 208, 209, 180), (704, 733, 1417, 1398), (39, 40, 211, 182), (955, 956, 1596, 1595), (183, 212, 213, 184), (184, 213, 214, 185), (708, 707, 1401, 1402), (186, 215, 216, 187), (630, 601, 1319, 1341), (188, 217, 218, 189), (189, 218, 219, 190), (190, 219, 220, 191), (191, 220, 221, 192), (192, 221, 222, 193), (193, 222, 223, 194), (194, 223, 224, 195), (794, 765, 1435, 1455), (196, 225, 226, 197), (197, 226, 227, 198), (198, 227, 228, 199), (199, 228, 229, 200), (200, 229, 230, 201), (270, 241, 1054, 1076), (202, 231, 232, 203), (203, 232, 233, 204), (204, 233, 234, 205), (205, 234, 235, 206), (856, 855, 1507, 1508), (207, 236, 237, 208), (208, 237, 238, 209), (608, 609, 1326, 1325), (40, 41, 240, 211), (261, 260, 1066, 1067), (212, 241, 242, 213), (213, 242, 243, 214), (681, 652, 1357, 1380), (215, 244, 245, 216), (844, 815, 1473, 1497), (217, 246, 247, 218), (218, 247, 248, 219), (219, 248, 249, 220), (220, 249, 250, 221), (221, 250, 251, 222), (222, 251, 252, 223), (223, 252, 253, 224), (160, 161, 1001, 1000), (225, 254, 255, 226), (226, 255, 256, 227), (321, 292, 1097, 1121), (309, 310, 1115, 1114), (807, 806, 1464, 1465), (732, 703, 1397, 1416), (231, 260, 261, 232), (232, 261, 262, 233), (233, 262, 263, 234), (234, 263, 264, 235), (895, 866, 1514, 1537), (236, 265, 266, 237), (237, 266, 267, 238), (954, 955, 1595, 1594), (41, 42, 269, 240), (707, 706, 1400, 1401), (241, 270, 271, 242), (242, 271, 272, 243), (600, 629, 1340, 1318), (244, 273, 274, 245), (764, 793, 1454, 1434), (246, 275, 276, 247), (247, 276, 277, 248), (248, 277, 278, 249), (249, 278, 279, 250), (250, 279, 280, 251), (251, 280, 281, 252), (252, 281, 282, 253), (240, 269, 1075, 1053), (855, 854, 1506, 1507), (651, 680, 1379, 1356), (814, 843, 1496, 1472), (257, 286, 287, 258), (258, 287, 288, 259), (159, 160, 1000, 999), (291, 320, 1120, 1096), (217, 188, 1027, 1041), (806, 805, 1463, 1464), (308, 309, 1114, 1113), (702, 731, 1415, 1396), (865, 894, 1536, 1513), (953, 954, 1594, 1593), (706, 705, 1399, 1400), (42, 43, 298, 269), (792, 763, 1433, 1453), (268, 239, 1052, 1074), (607, 606, 1323, 1324), (258, 259, 1065, 1064), (273, 302, 303, 274), (187, 216, 1040, 1026), (805, 804, 1462, 1463), (307, 308, 1113, 1112), (473, 444, 1211, 1227), (952, 953, 1593, 1592), (627, 598, 1316, 1339), (762, 791, 1452, 1432), (238, 267, 1073, 1051), (853, 852, 1504, 1505), (283, 312, 313, 284), (284, 313, 314, 285), (285, 314, 315, 286), (286, 315, 316, 287), (287, 316, 317, 288), (606, 605, 1322, 1323), (289, 318, 319, 290), (290, 319, 320, 291), (257, 258, 1064, 1063), (292, 321, 322, 293), (157, 158, 998, 997), (294, 323, 324, 295), (295, 324, 325, 296), (318, 289, 1094, 1119), (43, 44, 327, 298), (654, 655, 1360, 1359), (299, 328, 329, 300), (300, 329, 330, 301), (301, 330, 331, 302), (302, 331, 332, 303), (406, 407, 1182, 1181), (304, 333, 334, 305), (305, 334, 335, 306), (306, 335, 336, 307), (307, 336, 337, 308), (308, 337, 338, 309), (309, 338, 339, 310), (310, 339, 340, 311), (575, 546, 1284, 1302), (312, 341, 342, 313), (313, 342, 343, 314), (314, 343, 344, 315), (315, 344, 345, 316), (316, 345, 346, 317), (215, 186, 1025, 1039), (318, 347, 348, 319), (319, 348, 349, 320), (306, 307, 1112, 1111), (321, 350, 351, 322), (443, 472, 1226, 1210), (323, 352, 353, 324), (324, 353, 354, 325), (892, 863, 1512, 1535), (44, 45, 356, 327), (951, 952, 1592, 1591), (328, 357, 358, 329), (329, 358, 359, 330), (330, 359, 360, 331), (331, 360, 361, 332), (597, 626, 1338, 1315), (333, 362, 363, 334), (334, 363, 364, 335), (335, 364, 365, 336), (336, 365, 366, 337), (337, 366, 367, 338), (338, 367, 368, 339), (790, 761, 1431, 1451), (852, 851, 1503, 1504), (605, 604, 1321, 1322), (840, 811, 1469, 1495), (288, 317, 1118, 1093), (653, 654, 1359, 1358), (405, 406, 1181, 1180), (156, 157, 997, 996), (347, 376, 377, 348), (348, 377, 378, 349), (545, 574, 1301, 1283), (350, 379, 380, 351), (185, 214, 1038, 1024), (352, 381, 382, 353), (353, 382, 383, 354), (803, 802, 1460, 1461), (45, 46, 385, 356), (305, 306, 1111, 1110), (357, 386, 387, 358), (358, 387, 388, 359), (359, 388, 389, 360), (360, 389, 390, 361), (471, 442, 1209, 1225), (362, 391, 392, 363), (363, 392, 393, 364), (364, 393, 394, 365), (365, 394, 395, 366), (366, 395, 396, 367), (367, 396, 397, 368), (728, 699, 1395, 1414), (369, 398, 399, 370), (370, 399, 400, 371), (371, 400, 401, 372), (372, 401, 402, 373), (373, 402, 403, 374), (374, 403, 404, 375), (862, 891, 1534, 1511), (950, 951, 1591, 1590), (339, 368, 1149, 1130), (760, 789, 1450, 1430), (379, 408, 409, 380), (265, 236, 1050, 1071), (381, 410, 411, 382), (382, 411, 412, 383), (256, 255, 1061, 1062), (46, 47, 414, 385), (676, 647, 1355, 1378), (900, 901, 1542, 1541), (652, 653, 1358, 1357), (155, 156, 996, 995), (802, 801, 1459, 1460), (304, 305, 1110, 1109), (441, 470, 1224, 1208), (949, 950, 1590, 1589), (235, 264, 1070, 1049), (850, 849, 1501, 1502), (255, 254, 1060, 1061), (646, 675, 1377, 1354), (899, 900, 1541, 1540), (398, 427, 428, 399), (399, 428, 429, 400), (400, 429, 430, 401), (401, 430, 431, 402), (402, 431, 432, 403), (403, 432, 433, 404), (154, 155, 995, 994), (405, 434, 435, 406), (406, 435, 436, 407), (212, 183, 1023, 1037), (408, 437, 438, 409), (948, 949, 1589, 1588), (410, 439, 440, 411), (411, 440, 441, 412), (623, 594, 1314, 1335), (47, 48, 443, 414), (674, 645, 1353, 1376), (415, 444, 445, 416), (416, 445, 446, 417), (417, 446, 447, 418), (418, 447, 448, 419), (898, 899, 1540, 1539), (420, 449, 450, 421), (421, 450, 451, 422), (422, 451, 452, 423), (182, 211, 1036, 1022), (424, 453, 454, 425), (425, 454, 455, 426), (468, 439, 1207, 1223), (427, 456, 457, 428), (428, 457, 458, 429), (429, 458, 459, 430), (430, 459, 460, 431), (431, 460, 461, 432), (432, 461, 462, 433), (947, 948, 1588, 1587), (434, 463, 464, 435), (435, 464, 465, 436), (593, 622, 1334, 1313), (437, 466, 467, 438), (897, 898, 1539, 1538), (439, 468, 469, 440), (440, 469, 470, 441), (210, 181, 1021, 1035), (48, 49, 472, 443), (301, 302, 1107, 1106), (444, 473, 474, 445), (445, 474, 475, 446), (446, 475, 476, 447), (447, 476, 477, 448), (438, 467, 1222, 1206), (449, 478, 479, 450), (450, 479, 480, 451), (451, 480, 481, 452), (887, 858, 1510, 1533), (453, 482, 483, 454), (454, 483, 484, 455), (946, 947, 1587, 1586), (456, 485, 486, 457), (457, 486, 487, 458), (458, 487, 488, 459), (459, 488, 489, 460), (460, 489, 490, 461), (461, 490, 491, 462), (599, 600, 1318, 1317), (463, 492, 493, 464), (464, 493, 494, 465), (312, 283, 1089, 1117), (466, 495, 496, 467), (569, 540, 1282, 1297), (468, 497, 498, 469), (469, 498, 499, 470), (180, 209, 1034, 1020), (49, 50, 501, 472), (300, 301, 1106, 1105), (473, 502, 503, 474), (474, 503, 504, 475), (475, 504, 505, 476), (476, 505, 506, 477), (466, 437, 1205, 1221), (478, 507, 508, 479), (479, 508, 509, 480), (480, 509, 510, 481), (694, 723, 1409, 1390), (945, 946, 1586, 1585), (260, 231, 1048, 1066), (598, 599, 1317, 1316), (385, 414, 1188, 1165), (152, 151, 991, 992), (539, 568, 1296, 1281), (299, 300, 1105, 1104), (436, 465, 1220, 1204), (944, 945, 1585, 1584), (698, 697, 1393, 1394), (362, 333, 1129, 1148), (499, 498, 1247, 1248), (413, 384, 1164, 1187), (151, 150, 990, 991), (207, 178, 1018, 1033), (943, 944, 1584, 1583), (697, 696, 1392, 1393), (332, 361, 1147, 1128), (50, 51, 530, 501), (618, 589, 1312, 1333), (502, 531, 532, 503), (503, 532, 533, 504), (504, 533, 534, 505), (505, 534, 535, 506), (782, 753, 1429, 1443), (507, 536, 537, 508), (508, 537, 538, 509), (509, 538, 539, 510), (906, 935, 1575, 1546), (511, 540, 541, 512), (512, 541, 542, 513), (513, 542, 543, 514), (514, 543, 544, 515), (515, 544, 545, 516), (498, 497, 1246, 1247), (517, 546, 547, 518), (518, 547, 548, 519), (519, 548, 549, 520), (520, 549, 550, 521), (521, 550, 551, 522), (522, 551, 552, 523), (523, 552, 553, 524), (383, 412, 1186, 1163), (525, 554, 555, 526), (526, 555, 556, 527), (527, 556, 557, 528), (640, 669, 1371, 1348), (51, 52, 559, 530), (150, 149, 989, 990), (177, 206, 1032, 1017), (463, 434, 1203, 1219), (942, 943, 1583, 1582), (696, 695, 1391, 1392), (588, 617, 1332, 1311), (536, 565, 566, 537), (537, 566, 567, 538), (538, 567, 568, 539), (752, 781, 1442, 1428), (540, 569, 570, 541), (541, 570, 571, 542), (542, 571, 572, 543), (543, 572, 573, 544), (544, 573, 574, 545), (934, 905, 1545, 1574), (546, 575, 576, 547), (547, 576, 577, 548), (548, 577, 578, 549), (549, 578, 579, 550), (550, 579, 580, 551), (551, 580, 581, 552), (552, 581, 582, 553), (397, 396, 1176, 1177), (554, 583, 584, 555), (555, 584, 585, 556), (556, 585, 586, 557), (149, 148, 988, 989), (52, 53, 588, 559), (565, 536, 1280, 1295), (560, 589, 590, 561), (561, 590, 591, 562), (562, 591, 592, 563), (563, 592, 593, 564), (433, 462, 1218, 1202), (565, 594, 595, 566), (566, 595, 596, 567), (567, 596, 597, 568), (941, 942, 1582, 1581), (616, 587, 1310, 1331), (227, 256, 1062, 1044), (904, 933, 1573, 1544), (572, 601, 602, 573), (573, 602, 603, 574), (496, 495, 1244, 1245), (575, 604, 605, 576), (576, 605, 606, 577), (577, 606, 607, 578), (124, 153, 993, 964), (410, 381, 1162, 1185), (396, 395, 1175, 1176), (148, 147, 987, 988), (693, 694, 1390, 1389), (583, 612, 613, 584), (584, 613, 614, 585), (585, 614, 615, 586), (940, 941, 1581, 1580), (53, 54, 617, 588), (586, 615, 1330, 1309), (589, 618, 619, 590), (590, 619, 620, 591), (591, 620, 621, 592), (592, 621, 622, 593), (346, 345, 1136, 1137), (594, 623, 624, 595), (595, 624, 625, 596), (596, 625, 626, 597), (380, 409, 1184, 1161), (598, 627, 628, 599), (599, 628, 629, 600), (644, 643, 1351, 1352), (601, 630, 631, 602), (602, 631, 632, 603), (395, 394, 1174, 1175), (147, 146, 986, 987), (295, 296, 1101, 1100), (717, 688, 1384, 1408), (692, 693, 1389, 1388), (608, 637, 638, 609), (609, 638, 639, 610), (610, 639, 640, 611), (939, 940, 1580, 1579), (612, 641, 642, 613), (613, 642, 643, 614), (614, 643, 644, 615), (357, 328, 1127, 1146), (54, 55, 646, 617), (345, 344, 1135, 1136), (618, 647, 648, 619), (619, 648, 649, 620), (620, 649, 650, 621), (621, 650, 651, 622), (254, 225, 1043, 1060), (931, 902, 1543, 1571), (494, 493, 1242, 1243), (408, 379, 1160, 1183), (800, 828, 1483, 1458), (627, 656, 657, 628), (628, 657, 658, 629), (643, 642, 1350, 1351), (630, 659, 660, 631), (631, 660, 661, 632), (394, 393, 1173, 1174), (633, 662, 663, 634), (634, 663, 664, 635), (635, 664, 665, 636), (636, 665, 666, 637), (637, 666, 667, 638), (638, 667, 668, 639), (639, 668, 669, 640), (146, 145, 985, 986), (294, 295, 1100, 1099), (202, 173, 1013, 1031), (687, 716, 1407, 1383), (691, 692, 1388, 1387), (55, 56, 675, 646), (938, 939, 1579, 1578), (647, 676, 677, 648), (648, 677, 678, 649), (649, 678, 679, 650), (650, 679, 680, 651), (327, 356, 1145, 1126), (652, 681, 682, 653), (653, 682, 683, 654), (654, 683, 684, 655), (344, 343, 1134, 1135), (656, 685, 686, 657), (657, 686, 687, 658), (224, 253, 1059, 1042), (481, 510, 1254, 1230), (901, 930, 1570, 1542), (493, 492, 1241, 1242), (642, 641, 1349, 1350), (393, 392, 1172, 1173), (145, 144, 984, 985), (172, 201, 1030, 1012), (666, 695, 696, 667), (667, 696, 697, 668), (668, 697, 698, 669), (690, 691, 1387, 1386), (670, 699, 700, 671), (671, 700, 701, 672), (672, 701, 702, 673), (937, 938, 1578, 1577), (56, 57, 704, 675), (355, 326, 1125, 1144), (676, 705, 706, 677), (677, 706, 707, 678), (678, 707, 708, 679), (679, 708, 709, 680), (612, 583, 1308, 1329), (681, 710, 711, 682), (682, 711, 712, 683), (683, 712, 713, 684), (343, 342, 1133, 1134), (685, 714, 715, 686), (686, 715, 716, 687), (838, 839, 1494, 1493), (688, 717, 718, 689), (689, 718, 719, 690), (690, 719, 720, 691), (691, 720, 721, 692), (692, 721, 722, 693), (693, 722, 723, 694), (392, 391, 1171, 1172), (144, 143, 983, 984), (274, 303, 1108, 1080), (292, 293, 1098, 1097), (714, 685, 1382, 1406), (699, 728, 729, 700), (700, 729, 730, 701), (701, 730, 731, 702), (848, 877, 1523, 1500), (57, 58, 733, 704), (689, 690, 1386, 1385), (936, 937, 1577, 1576), (325, 354, 1143, 1124), (775, 746, 1427, 1441), (342, 341, 1132, 1133), (837, 838, 1493, 1492), (710, 739, 740, 711), (711, 740, 741, 712), (712, 741, 742, 713), (491, 490, 1239, 1240), (714, 743, 744, 715), (715, 744, 745, 716), (662, 633, 1343, 1366), (717, 746, 747, 718), (718, 747, 748, 719), (719, 748, 749, 720), (720, 749, 750, 721), (721, 750, 751, 722), (722, 751, 752, 723), (825, 797, 1457, 1482), (724, 753, 754, 725), (725, 754, 755, 726), (726, 755, 756, 727), (727, 756, 757, 728), (728, 757, 758, 729), (729, 758, 759, 730), (730, 759, 760, 731), (143, 142, 982, 983), (58, 59, 762, 733), (302, 273, 1079, 1107), (734, 763, 764, 735), (886, 887, 1533, 1532), (736, 765, 766, 737), (737, 766, 767, 738), (530, 559, 1289, 1274), (739, 768, 769, 740), (740, 769, 770, 741), (741, 770, 771, 742), (789, 788, 1449, 1450), (743, 772, 773, 744), (744, 773, 774, 745), (456, 427, 1201, 1217), (746, 775, 776, 747), (747, 776, 777, 748), (748, 777, 778, 749), (749, 778, 779, 750), (750, 779, 780, 751), (751, 780, 781, 752), (684, 713, 1405, 1381), (753, 782, 783, 754), (754, 783, 784, 755), (755, 784, 785, 756), (756, 785, 786, 757), (757, 786, 787, 758), (758, 787, 788, 759), (759, 788, 789, 760), (876, 847, 1499, 1522), (59, 60, 791, 762), (935, 936, 1576, 1575), (763, 792, 793, 764), (688, 689, 1385, 1384), (765, 794, 795, 766), (766, 795, 796, 767), (745, 774, 1440, 1426), (768, 797, 798, 769), (769, 798, 799, 770), (770, 799, 800, 771), (507, 478, 1229, 1253), (772, 801, 802, 773), (773, 802, 803, 774), (490, 489, 1238, 1239), (775, 804, 805, 776), (776, 805, 806, 777), (777, 806, 807, 778), (778, 807, 808, 779), (779, 808, 809, 780), (780, 809, 810, 781), (737, 738, 1422, 1421), (375, 404, 1179, 1156), (632, 661, 1365, 1342), (796, 824, 1481, 1456), (390, 389, 1169, 1170), (142, 141, 981, 982), (885, 886, 1532, 1531), (558, 529, 1273, 1288), (290, 291, 1096, 1095), (60, 61, 819, 791), (788, 787, 1448, 1449), (792, 820, 821, 793), (426, 455, 1216, 1200), (794, 822, 823, 795), (795, 823, 824, 796), (846, 875, 1521, 1498), (797, 825, 826, 798), (798, 826, 827, 799), (799, 827, 828, 800), (352, 323, 1123, 1142), (340, 339, 1130, 1131), (835, 836, 1491, 1490), (477, 506, 1252, 1228), (763, 734, 1418, 1433), (489, 488, 1237, 1238), (736, 737, 1421, 1420), (389, 388, 1168, 1169), (141, 140, 980, 981), (884, 885, 1531, 1530), (528, 557, 1287, 1272), (289, 290, 1095, 1094), (811, 840, 841, 812), (812, 841, 842, 813), (813, 842, 843, 814), (787, 786, 1447, 1448), (815, 844, 845, 816), (816, 845, 846, 817), (322, 351, 1141, 1122), (61, 62, 848, 819), (772, 743, 1425, 1439), (820, 849, 850, 821), (834, 835, 1490, 1489), (822, 851, 852, 823), (823, 852, 853, 824), (733, 762, 1432, 1417), (825, 854, 855, 826), (826, 855, 856, 827), (827, 856, 857, 828), (488, 487, 1236, 1237), (829, 858, 859, 830), (830, 859, 860, 831), (831, 860, 861, 832), (832, 861, 862, 833), (659, 630, 1341, 1363), (834, 863, 864, 835), (835, 864, 865, 836), (822, 794, 1455, 1480), (837, 866, 867, 838), (838, 867, 868, 839), (388, 387, 1167, 1168), (840, 869, 870, 841), (841, 870, 871, 842), (842, 871, 872, 843), (140, 139, 979, 980), (844, 873, 874, 845), (845, 874, 875, 846), (883, 884, 1530, 1529), (62, 63, 877, 848), (636, 637, 1347, 1346), (196, 167, 1007, 1029), (786, 785, 1446, 1447), (453, 424, 1198, 1215), (710, 681, 1380, 1404), (873, 844, 1497, 1520), (350, 321, 1121, 1140), (578, 607, 1324, 1303), (742, 771, 1438, 1424), (761, 732, 1416, 1431), (858, 887, 888, 859), (859, 888, 889, 860), (860, 889, 890, 861), (861, 890, 891, 862), (924, 895, 1537, 1564), (863, 892, 893, 864), (864, 893, 894, 865), (487, 486, 1235, 1236), (866, 895, 896, 867), (867, 896, 897, 868), (734, 735, 1419, 1418), (629, 658, 1362, 1340), (793, 821, 1479, 1454), (387, 386, 1166, 1167), (139, 138, 978, 979), (873, 902, 903, 874), (874, 903, 904, 875), (269, 298, 1103, 1075), (63, 64, 906, 877), (635, 636, 1346, 1345), (878, 907, 908, 879), (879, 908, 909, 880), (880, 909, 910, 881), (881, 910, 911, 882), (166, 195, 1028, 1006), (883, 912, 913, 884), (884, 913, 914, 885), (885, 914, 915, 886), (886, 915, 916, 887), (887, 916, 917, 888), (888, 917, 918, 889), (889, 918, 919, 890), (890, 919, 920, 891), (785, 784, 1445, 1446), (892, 921, 922, 893), (893, 922, 923, 894), (423, 452, 1214, 1197), (895, 924, 925, 896), (896, 925, 926, 897), (897, 926, 927, 898), (898, 927, 928, 899), (899, 928, 929, 900), (900, 929, 930, 901), (680, 709, 1403, 1379), (902, 931, 932, 903), (903, 932, 933, 904), (843, 872, 1519, 1496), (64, 65, 935, 906), (320, 349, 1139, 1120), (933, 932, 1572, 1573), (246, 217, 1041, 1058), (832, 833, 1488, 1487), (731, 760, 1430, 1415), (894, 923, 1563, 1536), (486, 485, 1234, 1235), (820, 792, 1453, 1478), (138, 137, 977, 978), (297, 268, 1074, 1102), (881, 882, 1528, 1527), (634, 635, 1345, 1344), (554, 525, 1269, 1286), (784, 783, 1444, 1445), (535, 534, 1278, 1279), (932, 931, 1571, 1572), (216, 245, 1057, 1040), (831, 832, 1487, 1486), (502, 473, 1227, 1251), (656, 627, 1339, 1361), (791, 819, 1477, 1452), (137, 136, 976, 977), (880, 881, 1527, 1526), (633, 634, 1344, 1343), (524, 553, 1285, 1268), (285, 286, 1092, 1091), (783, 782, 1443, 1444), (534, 533, 1277, 1278), (65, 7, 123, 935), (935, 123, 122, 936), (936, 122, 121, 937), (937, 121, 120, 938), (938, 120, 119, 939), (939, 119, 118, 940), (940, 118, 117, 941), (941, 117, 116, 942), (942, 116, 115, 943), (943, 115, 114, 944), (944, 114, 113, 945), (945, 113, 112, 946), (946, 112, 111, 947), (947, 111, 110, 948), (948, 110, 109, 949), (949, 109, 108, 950), (950, 108, 107, 951), (951, 107, 106, 952), (952, 106, 105, 953), (953, 105, 104, 954), (954, 104, 103, 955), (955, 103, 102, 956), (956, 102, 101, 957), (957, 101, 100, 958), (958, 100, 99, 959), (959, 99, 98, 960), (960, 98, 97, 961), (961, 97, 96, 962), (962, 96, 95, 963), (511, 512, 1256, 1255), (501, 530, 1274, 1250), (273, 244, 1056, 1079), (797, 768, 1437, 1457), (376, 347, 1138, 1157), (958, 959, 1599, 1598), (561, 562, 1292, 1291), (553, 582, 1307, 1285), (909, 908, 1548, 1549), (296, 325, 1124, 1101), (164, 165, 1005, 1004), (819, 848, 1500, 1477), (685, 656, 1361, 1382), (512, 513, 1257, 1256), (531, 502, 1251, 1275), (245, 274, 1080, 1057), (959, 960, 1600, 1599), (562, 563, 1293, 1292), (583, 554, 1286, 1308), (663, 662, 1366, 1367), (910, 909, 1549, 1550), (326, 297, 1102, 1125), (165, 166, 1006, 1005), (849, 820, 1478, 1501), (266, 265, 1071, 1072), (513, 514, 1258, 1257), (275, 246, 1058, 1081), (349, 378, 1159, 1139), (960, 961, 1601, 1600), (452, 481, 1230, 1214), (811, 812, 1470, 1469), (195, 224, 1042, 1028), (563, 564, 1294, 1293), (664, 663, 1367, 1368), (911, 910, 1550, 1551), (298, 327, 1126, 1103), (821, 850, 1502, 1479), (658, 687, 1383, 1362), (267, 266, 1072, 1073), (514, 515, 1259, 1258), (771, 800, 1458, 1438), (379, 350, 1140, 1160), (961, 962, 1602, 1601), (902, 873, 1520, 1543), (739, 710, 1404, 1423), (482, 453, 1215, 1231), (812, 813, 1471, 1470), (225, 196, 1029, 1043), (328, 299, 1104, 1127), (167, 168, 1008, 1007), (415, 416, 1190, 1189), (665, 664, 1368, 1369), (851, 822, 1480, 1503), (515, 516, 1260, 1259), (801, 772, 1439, 1459), (637, 608, 1325, 1347), (351, 380, 1161, 1141), (962, 963, 1603, 1602), (813, 814, 1472, 1471), (557, 586, 1309, 1287), (913, 912, 1552, 1553), (168, 169, 1009, 1008), (416, 417, 1191, 1190), (666, 665, 1369, 1370), (506, 535, 1279, 1252), (381, 352, 1142, 1162), (875, 904, 1544, 1521), (455, 484, 1233, 1216), (587, 558, 1288, 1310), (914, 913, 1553, 1554), (169, 170, 1010, 1009), (417, 418, 1192, 1191), (824, 853, 1505, 1481), (404, 433, 1202, 1179), (517, 518, 1262, 1261), (536, 507, 1253, 1280), (774, 803, 1461, 1440), (905, 876, 1522, 1545), (713, 742, 1424, 1405), (485, 456, 1217, 1234), (815, 816, 1474, 1473), (559, 588, 1311, 1289), (915, 914, 1554, 1555), (170, 171, 1011, 1010), (418, 419, 1193, 1192), (854, 825, 1482, 1506), (434, 405, 1180, 1203), (518, 519, 1263, 1262), (369, 370, 1151, 1150), (804, 775, 1441, 1462), (611, 640, 1348, 1328), (354, 383, 1163, 1143), (877, 906, 1546, 1523), (743, 714, 1406, 1425), (816, 817, 1475, 1474), (589, 560, 1290, 1312), (916, 915, 1555, 1556), (303, 332, 1128, 1108), (171, 172, 1012, 1011), (271, 270, 1076, 1077), (519, 520, 1264, 1263), (370, 371, 1152, 1151), (641, 612, 1329, 1349), (384, 355, 1144, 1164), (907, 878, 1524, 1547), (201, 230, 1047, 1030), (570, 569, 1297, 1298), (333, 304, 1109, 1129), (420, 421, 1195, 1194), (917, 916, 1556, 1557), (407, 436, 1204, 1182), (272, 271, 1077, 1078), (520, 521, 1265, 1264), (510, 539, 1281, 1254), (253, 282, 1088, 1059), (371, 372, 1153, 1152), (356, 385, 1165, 1145), (716, 745, 1426, 1407), (231, 202, 1031, 1048), (571, 570, 1298, 1299), (173, 174, 1014, 1013), (421, 422, 1196, 1195), (670, 671, 1373, 1372), (918, 917, 1557, 1558), (828, 857, 1509, 1483), (437, 408, 1183, 1205), (521, 522, 1266, 1265), (540, 511, 1255, 1282), (372, 373, 1154, 1153), (386, 357, 1146, 1166), (746, 717, 1408, 1427), (572, 571, 1299, 1300), (174, 175, 1015, 1014), (422, 423, 1197, 1196), (671, 672, 1374, 1373), (919, 918, 1558, 1559), (858, 829, 1484, 1510), (695, 666, 1370, 1391), (409, 438, 1206, 1184), (522, 523, 1267, 1266), (181, 152, 992, 1021), (125, 124, 964, 965), (373, 374, 1155, 1154), (870, 869, 1516, 1517), (615, 644, 1352, 1330), (564, 593, 1313, 1294), (175, 176, 1016, 1015), (672, 673, 1375, 1374), (920, 919, 1559, 1560), (439, 410, 1185, 1207), (523, 524, 1268, 1267), (153, 182, 1022, 993), (126, 125, 965, 966), (374, 375, 1156, 1155), (871, 870, 1517, 1518), (645, 616, 1331, 1353), (882, 911, 1551, 1528), (462, 491, 1240, 1218), (594, 565, 1295, 1314), (176, 177, 1017, 1016), (424, 425, 1199, 1198), (276, 275, 1081, 1082), (183, 154, 994, 1023), (963, 934, 1574, 1603), (127, 126, 966, 967), (624, 623, 1335, 1336), (872, 871, 1518, 1519), (286, 257, 1063, 1092), (781, 810, 1468, 1442), (617, 646, 1354, 1332), (912, 883, 1529, 1552), (492, 463, 1219, 1241), (206, 235, 1049, 1032), (425, 426, 1200, 1199), (922, 921, 1561, 1562), (669, 698, 1394, 1371), (412, 441, 1208, 1186), (277, 276, 1082, 1083), (525, 526, 1270, 1269), (128, 127, 967, 968), (377, 376, 1157, 1158), (625, 624, 1336, 1337), (647, 618, 1333, 1355), (361, 390, 1170, 1147), (228, 227, 1044, 1045), (724, 725, 1411, 1410), (236, 207, 1033, 1050), (178, 179, 1019, 1018), (923, 922, 1562, 1563), (833, 862, 1511, 1488), (699, 670, 1372, 1395), (442, 413, 1187, 1209), (278, 277, 1083, 1084), (526, 527, 1271, 1270), (516, 545, 1283, 1260), (129, 128, 968, 969), (378, 377, 1158, 1159), (626, 625, 1337, 1338), (259, 288, 1093, 1065), (391, 362, 1148, 1171), (229, 228, 1045, 1046), (725, 726, 1412, 1411), (465, 494, 1243, 1220), (568, 597, 1315, 1296), (179, 180, 1020, 1019), (311, 340, 1131, 1116), (863, 834, 1489, 1512), (414, 443, 1210, 1188), (279, 278, 1084, 1085), (527, 528, 1272, 1271), (546, 517, 1261, 1284), (130, 129, 969, 970), (230, 229, 1046, 1047), (726, 727, 1413, 1412), (723, 752, 1428, 1409), (495, 466, 1221, 1244), (209, 238, 1051, 1034), (925, 924, 1564, 1565), (341, 312, 1117, 1132), (444, 415, 1189, 1211), (280, 279, 1085, 1086), (158, 187, 1026, 998), (131, 130, 970, 971), (727, 728, 1414, 1413), (753, 724, 1410, 1429), (467, 496, 1245, 1222), (579, 578, 1303, 1304), (239, 210, 1035, 1052), (926, 925, 1565, 1566), (836, 865, 1513, 1491), (673, 702, 1396, 1375), (281, 280, 1086, 1087), (188, 159, 999, 1027), (132, 131, 971, 972), (622, 651, 1356, 1334), (497, 468, 1223, 1246), (580, 579, 1304, 1305), (211, 240, 1053, 1036), (735, 764, 1434, 1419), (927, 926, 1566, 1567), (866, 837, 1492, 1514), (703, 674, 1376, 1397), (282, 281, 1087, 1088), (133, 132, 972, 973), (581, 580, 1305, 1306), (241, 212, 1037, 1054), (765, 736, 1420, 1435), (601, 572, 1300, 1319), (928, 927, 1567, 1568), (675, 704, 1398, 1377), (134, 133, 973, 974), (470, 499, 1248, 1224), (582, 581, 1306, 1307), (929, 928, 1568, 1569), (839, 868, 1515, 1494), (705, 676, 1378, 1399), (419, 448, 1212, 1193), (283, 284, 1090, 1089), (532, 531, 1275, 1276), (878, 879, 1525, 1524), (135, 134, 974, 975), (368, 397, 1177, 1149), (483, 482, 1231, 1232), (891, 920, 1560, 1534), (500, 471, 1225, 1249), (829, 830, 1485, 1484), (214, 243, 1055, 1038), (738, 767, 1436, 1422), (574, 603, 1320, 1301), (930, 929, 1569, 1570), (317, 346, 1137, 1118), (869, 840, 1495, 1516), (449, 420, 1194, 1213), (533, 532, 1276, 1277), (284, 285, 1091, 1090), (879, 880, 1526, 1525), (136, 135, 975, 976), (818, 790, 1451, 1476), (398, 369, 1150, 1178), (484, 483, 1232, 1233), (921, 892, 1535, 1561), (472, 501, 1250, 1226), (830, 831, 1486, 1485), (244, 215, 1039, 1056), (768, 739, 1423, 1437), (604, 575, 1302, 1321), (347, 318, 1119, 1138), (186, 185, 1024, 1025)])
me_cube.materials.append(mat_material)
me_cube.use_remesh_preserve_volume = False
me_cube.use_remesh_preserve_attributes = False
me_cube.use_mirror_vertex_groups = False
me_cube.update()

# ---- objects
ob_cube = bpy.data.objects.new('Cube', me_cube)
ob_lamp = bpy.data.objects.new('Lamp', light_lamp)
ob_camera = bpy.data.objects.new('Camera', cam_camera)

# ---- transforms, parenting, visibility, modifiers, constraints
ob_cube.location = (0.0, 0.0, 0.0)
ob_cube.lock_rotations_4d = False
ob_cube.empty_display_type = 'ARROWS'
ob_cube.lineart.crease_threshold = 0.0
ob_lamp.location = (4.076, 1.005, 5.904)
ob_lamp.rotation_euler = (0.6503, 0.05522, 1.866)
ob_lamp.lock_rotations_4d = False
ob_lamp.empty_display_type = 'ARROWS'
ob_lamp.color = (0.0, 0.0, 0.0, 0.0)
ob_lamp.lineart.crease_threshold = 0.0
ob_camera.location = (7.481, -6.508, 5.344)
ob_camera.rotation_euler = (1.109, 0.01082, 0.8149)
ob_camera.lock_rotations_4d = False
ob_camera.empty_display_type = 'ARROWS'
ob_camera.color = (0.0, 0.0, 0.0, 0.0)
ob_camera.display_type = 'WIRE'
ob_camera.lineart.crease_threshold = 0.0

# ---- collection membership
col_collection_1.objects.link(ob_cube)
col_collection_1.objects.link(ob_lamp)
col_collection_1.objects.link(ob_camera)

# ---- scene / render settings (as saved in the file)
scene.camera = ob_camera
scene.frame_start = 1; scene.frame_end = 250; scene.frame_set(1)
scene.render.engine = 'BLENDER_EEVEE_NEXT'
scene.render.resolution_percentage = 50
scene.render.dither_intensity = 0.0
scene.cycles.use_denoising = False
scene.cycles.samples = 10
scene.cycles.sampling_pattern = 'TABULATED_SOBOL'
scene.cycles.light_sampling_threshold = 0.0
scene.cycles.use_adaptive_sampling = False
scene.cycles.use_light_tree = False
scene.cycles.blur_glossy = 0.0
scene.cycles.pixel_filter_type = 'GAUSSIAN'
scene.cycles.sample_clamp_indirect = 0.0
scene.view_settings.view_transform = 'Standard'
bpy.context.view_layer.update()
